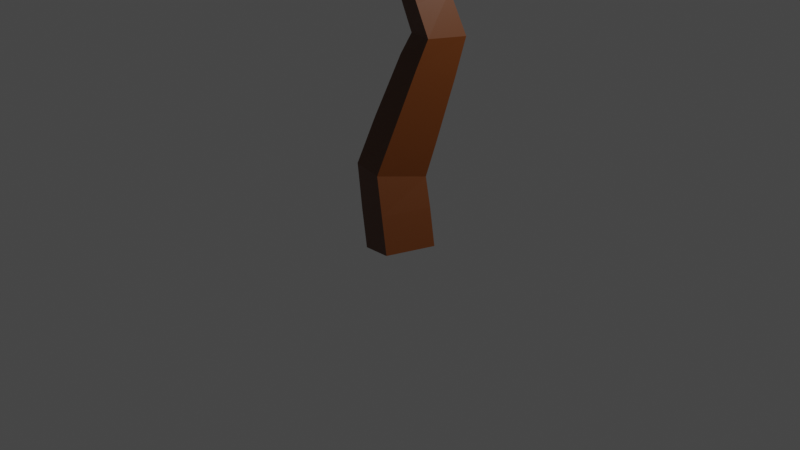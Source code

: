 # Source: tree1.blend  (saved by Blender 3.6.13; exported with 4.5.12 LTS)
import bpy
from mathutils import Matrix  # noqa: F401  (used for matrix-valued properties, if any)

bpy.ops.wm.read_factory_settings(use_empty=True)
scene = bpy.context.scene
scene.name = 'Scene'

# ---- collections
col_collection = bpy.data.collections.new('Collection'); scene.collection.children.link(col_collection)

# ---- materials (node trees are filled in below, after node groups)
mat_tree_bark_001 = bpy.data.materials.new('tree bark.001')
mat_tree_bark_001.alpha_threshold = 0.0
mat_tree_bark_001.use_transparent_shadow = False
mat_tree_bark_001.roughness = 0.5
mat_tree_bark_001.line_color = (0.0, 0.0, 0.0, 1.0)
mat_leaf1 = bpy.data.materials.new('leaf1')
mat_leaf1.use_transparent_shadow = False
mat_leaf3 = bpy.data.materials.new('leaf3')
mat_leaf3.use_transparent_shadow = False
mat_leaf3_001 = bpy.data.materials.new('leaf3.001')
mat_leaf3_001.use_transparent_shadow = False
mat_leaf2 = bpy.data.materials.new('leaf2')
mat_leaf2.use_transparent_shadow = False
mat_leaf1_001 = bpy.data.materials.new('leaf1.001')
mat_leaf1_001.use_transparent_shadow = False
mat_leaf2_001 = bpy.data.materials.new('leaf2.001')
mat_leaf2_001.use_transparent_shadow = False

# ---- material node trees
mat_tree_bark_001.use_nodes = True; mat_tree_bark_001.node_tree.nodes.clear()
_N = mat_tree_bark_001.node_tree.nodes; _L = mat_tree_bark_001.node_tree.links
n0 = _N.new('ShaderNodeOutputMaterial'); n0.name = 'Material Output'; n0.location = (300, 300)
n1 = _N.new('ShaderNodeBsdfPrincipled'); n1.name = 'Principled BSDF'; n1.location = (10, 300)
n1.distribution = 'GGX'
n1.subsurface_method = 'RANDOM_WALK_SKIN'
n1.inputs[0].default_value = (0.1157, 0.02926, 0.0008988, 1.0)
n1.inputs[3].default_value = 1.45
n1.inputs[27].default_value = (0.0, 0.0, 0.0, 1.0)
n1.inputs[28].default_value = 1.0
_L.new(n1.outputs[0], n0.inputs[0])
n0.is_active_output = True
mat_leaf1.use_nodes = True; mat_leaf1.node_tree.nodes.clear()
_N = mat_leaf1.node_tree.nodes; _L = mat_leaf1.node_tree.links
n0 = _N.new('ShaderNodeBsdfPrincipled'); n0.name = 'Principled BSDF'; n0.location = (10, 300)
n0.distribution = 'GGX'
n0.subsurface_method = 'RANDOM_WALK_SKIN'
n0.inputs[0].default_value = (0.0, 0.1644, 0.006326, 1.0)
n0.inputs[3].default_value = 1.45
n0.inputs[27].default_value = (0.0, 0.0, 0.0, 1.0)
n0.inputs[28].default_value = 1.0
n1 = _N.new('ShaderNodeOutputMaterial'); n1.name = 'Material Output'; n1.location = (300, 300)
_L.new(n0.outputs[0], n1.inputs[0])
n1.is_active_output = True
mat_leaf3.use_nodes = True; mat_leaf3.node_tree.nodes.clear()
_N = mat_leaf3.node_tree.nodes; _L = mat_leaf3.node_tree.links
n0 = _N.new('ShaderNodeBsdfPrincipled'); n0.name = 'Principled BSDF'; n0.location = (10, 300)
n0.distribution = 'GGX'
n0.subsurface_method = 'RANDOM_WALK_SKIN'
n0.inputs[0].default_value = (0.03231, 0.4166, 0.04765, 1.0)
n0.inputs[3].default_value = 1.45
n0.inputs[27].default_value = (0.0, 0.0, 0.0, 1.0)
n0.inputs[28].default_value = 1.0
n1 = _N.new('ShaderNodeOutputMaterial'); n1.name = 'Material Output'; n1.location = (300, 300)
_L.new(n0.outputs[0], n1.inputs[0])
n1.is_active_output = True
mat_leaf3_001.use_nodes = True; mat_leaf3_001.node_tree.nodes.clear()
_N = mat_leaf3_001.node_tree.nodes; _L = mat_leaf3_001.node_tree.links
n0 = _N.new('ShaderNodeBsdfPrincipled'); n0.name = 'Principled BSDF'; n0.location = (10, 300)
n0.distribution = 'GGX'
n0.subsurface_method = 'RANDOM_WALK_SKIN'
n0.inputs[0].default_value = (0.03231, 0.4166, 0.04765, 1.0)
n0.inputs[3].default_value = 1.45
n0.inputs[27].default_value = (0.0, 0.0, 0.0, 1.0)
n0.inputs[28].default_value = 1.0
n1 = _N.new('ShaderNodeOutputMaterial'); n1.name = 'Material Output'; n1.location = (300, 300)
_L.new(n0.outputs[0], n1.inputs[0])
n1.is_active_output = True
mat_leaf2.use_nodes = True; mat_leaf2.node_tree.nodes.clear()
_N = mat_leaf2.node_tree.nodes; _L = mat_leaf2.node_tree.links
n0 = _N.new('ShaderNodeBsdfPrincipled'); n0.name = 'Principled BSDF'; n0.location = (10, 300)
n0.distribution = 'GGX'
n0.subsurface_method = 'RANDOM_WALK_SKIN'
n0.inputs[0].default_value = (0.0894, 0.4495, 0.01042, 1.0)
n0.inputs[3].default_value = 1.45
n0.inputs[27].default_value = (0.0, 0.0, 0.0, 1.0)
n0.inputs[28].default_value = 1.0
n1 = _N.new('ShaderNodeOutputMaterial'); n1.name = 'Material Output'; n1.location = (300, 300)
_L.new(n0.outputs[0], n1.inputs[0])
n1.is_active_output = True
mat_leaf1_001.use_nodes = True; mat_leaf1_001.node_tree.nodes.clear()
_N = mat_leaf1_001.node_tree.nodes; _L = mat_leaf1_001.node_tree.links
n0 = _N.new('ShaderNodeBsdfPrincipled'); n0.name = 'Principled BSDF'; n0.location = (10, 300)
n0.distribution = 'GGX'
n0.subsurface_method = 'RANDOM_WALK_SKIN'
n0.inputs[0].default_value = (0.0, 0.1644, 0.006326, 1.0)
n0.inputs[3].default_value = 1.45
n0.inputs[27].default_value = (0.0, 0.0, 0.0, 1.0)
n0.inputs[28].default_value = 1.0
n1 = _N.new('ShaderNodeOutputMaterial'); n1.name = 'Material Output'; n1.location = (300, 300)
_L.new(n0.outputs[0], n1.inputs[0])
n1.is_active_output = True
mat_leaf2_001.use_nodes = True; mat_leaf2_001.node_tree.nodes.clear()
_N = mat_leaf2_001.node_tree.nodes; _L = mat_leaf2_001.node_tree.links
n0 = _N.new('ShaderNodeBsdfPrincipled'); n0.name = 'Principled BSDF'; n0.location = (10, 300)
n0.distribution = 'GGX'
n0.subsurface_method = 'RANDOM_WALK_SKIN'
n0.inputs[0].default_value = (0.0894, 0.4495, 0.01042, 1.0)
n0.inputs[3].default_value = 1.45
n0.inputs[27].default_value = (0.0, 0.0, 0.0, 1.0)
n0.inputs[28].default_value = 1.0
n1 = _N.new('ShaderNodeOutputMaterial'); n1.name = 'Material Output'; n1.location = (300, 300)
_L.new(n0.outputs[0], n1.inputs[0])
n1.is_active_output = True

# ---- world
world_world = bpy.data.worlds.new('World'); scene.world = world_world
world_world.use_nodes = True; world_world.node_tree.nodes.clear()
_N = world_world.node_tree.nodes; _L = world_world.node_tree.links
n0 = _N.new('ShaderNodeOutputWorld'); n0.name = 'World Output'; n0.location = (300, 300)
n1 = _N.new('ShaderNodeBackground'); n1.name = 'Background'; n1.location = (10, 300)
n1.inputs[0].default_value = (0.05088, 0.05088, 0.05088, 1.0)
_L.new(n1.outputs[0], n0.inputs[0])
n0.is_active_output = True
world_world.color = (0.05088, 0.05088, 0.05088)
world_world.use_sun_shadow = False
world_world.sun_shadow_jitter_overblur = 0.0

# ---- cameras
cam_camera = bpy.data.cameras.new('Camera')
cam_camera.clip_end = 100.0
cam_camera.ortho_scale = 7.314

# ---- lights
light_light = bpy.data.lights.new('Light', 'POINT')
light_light.transmission_factor = 0.0
light_light.energy = 1000.0
light_light.shadow_soft_size = 0.1
light_light.shadow_maximum_resolution = 0.006
light_light.use_absolute_resolution = True

# ---- meshes
me_cube = bpy.data.meshes.new('Cube')
me_cube.from_pydata([(-0.3282, -0.1523, -0.3965), (-0.1551, 0.3485, -0.3965), (0.327, 0.1819, -0.2528), (0.1539, -0.3189, -0.2528), (-1.596, -0.8032, 4.788), (-1.538, -0.7773, 4.776), (-1.511, -0.8196, 4.817), (-1.569, -0.8454, 4.829), (-1.366, -1.88, 4.936), (-1.431, -1.882, 4.936), (-1.432, -1.841, 4.985), (-1.367, -1.839, 4.985), (-0.8021, -0.3983, 3.621), (-0.9051, -0.3222, 3.618), (-0.8603, -0.2577, 3.719), (-0.7573, -0.3338, 3.722), (-0.243, 0.395, 1.806), (-0.1017, 0.7682, 1.791), (0.2701, 0.6291, 1.835), (0.1287, 0.2559, 1.85), (-0.548, -0.06861, 0.4623), (-0.3609, 0.4194, 0.3748), (0.1341, 0.2409, 0.4377), (-0.05301, -0.2471, 0.5252), (-1.605, -0.4847, 4.991), (-1.546, -0.4696, 4.97), (-1.52, -0.5009, 5.02), (-1.579, -0.5161, 5.041), (-0.4748, 0.9327, 3.98), (-0.2954, 0.924, 3.965), (-0.2901, 0.8002, 4.096), (-0.4695, 0.809, 4.111), (0.0403, 1.45, 4.92), (-0.006337, 1.406, 4.92), (-0.0456, 1.446, 4.952), (0.001032, 1.491, 4.952), (-0.2489, 2.522, 4.488), (-0.06882, 2.512, 4.49), (-0.07541, 2.413, 4.64), (-0.2555, 2.422, 4.638), (-0.1925, 2.812, 4.977), (-0.1278, 2.81, 4.978), (-0.1306, 2.758, 5.017), (-0.1953, 2.76, 5.015), (-0.2296, 2.633, 4.665), (-0.08814, 2.628, 4.669), (-0.0943, 2.514, 4.753), (-0.2358, 2.519, 4.749), (-0.2184, 2.687, 4.76), (-0.1002, 2.683, 4.763), (-0.1053, 2.588, 4.833), (-0.2235, 2.592, 4.83), (-0.2089, 2.733, 4.839), (-0.1103, 2.73, 4.842), (-0.1146, 2.65, 4.9), (-0.2131, 2.654, 4.898), (-0.2003, 2.774, 4.911), (-0.1194, 2.772, 4.913), (-0.1229, 2.706, 4.961), (-0.2039, 2.709, 4.959), (-0.2969, 1.861, 4.321), (-0.1171, 1.848, 4.321), (-0.1202, 1.805, 4.496), (-0.3, 1.818, 4.496), (-0.2853, 2.019, 4.36), (-0.1055, 2.006, 4.36), (-0.1086, 1.964, 4.535), (-0.2884, 1.977, 4.535), (-0.2737, 2.178, 4.399), (-0.09387, 2.165, 4.399), (-0.09699, 2.122, 4.574), (-0.2768, 2.135, 4.574), (-0.2621, 2.337, 4.438), (-0.08227, 2.323, 4.438), (-0.08539, 2.281, 4.613), (-0.2652, 2.294, 4.613), (-0.05883, 1.612, 4.502), (-0.1641, 1.511, 4.502), (-0.2527, 1.603, 4.573), (-0.1475, 1.704, 4.573), (-0.03376, 1.571, 4.608), (-0.1242, 1.484, 4.608), (-0.2003, 1.563, 4.669), (-0.1099, 1.65, 4.669), (-0.01259, 1.537, 4.697), (-0.09051, 1.462, 4.697), (-0.1561, 1.53, 4.75), (-0.07819, 1.605, 4.75), (0.006392, 1.506, 4.777), (-0.0603, 1.442, 4.777), (-0.1165, 1.5, 4.822), (-0.04976, 1.564, 4.822), (0.02389, 1.477, 4.851), (-0.03245, 1.423, 4.851), (-0.07988, 1.472, 4.889), (-0.02354, 1.526, 4.889), (-0.4455, 1.076, 4.035), (-0.2688, 1.051, 4.009), (-0.2545, 0.9802, 4.174), (-0.4312, 1.005, 4.2), (-0.413, 1.237, 4.101), (-0.2363, 1.213, 4.075), (-0.222, 1.142, 4.24), (-0.3988, 1.167, 4.266), (-0.3806, 1.399, 4.167), (-0.2038, 1.374, 4.141), (-0.1896, 1.303, 4.307), (-0.3663, 1.328, 4.333), (-0.3481, 1.561, 4.234), (-0.1714, 1.536, 4.208), (-0.1571, 1.465, 4.373), (-0.3338, 1.49, 4.399), (-0.5048, 0.5609, 3.137), (-0.2509, 0.5648, 3.137), (-0.2475, 0.3372, 3.25), (-0.525, 0.308, 3.239), (-0.4977, 0.6485, 3.333), (-0.2606, 0.6521, 3.333), (-0.2574, 0.4396, 3.438), (-0.4945, 0.436, 3.438), (-0.4913, 0.7285, 3.512), (-0.2695, 0.7319, 3.512), (-0.2665, 0.533, 3.61), (-0.4883, 0.5297, 3.61), (-0.4852, 0.804, 3.681), (-0.2778, 0.8071, 3.681), (-0.275, 0.6212, 3.773), (-0.4824, 0.618, 3.773), (-0.4794, 0.8762, 3.842), (-0.2858, 0.8791, 3.842), (-0.2832, 0.7055, 3.928), (-0.4768, 0.7026, 3.928), (-1.598, -0.7502, 4.822), (-1.538, -0.735, 4.8), (-1.512, -0.7664, 4.851), (-1.572, -0.7815, 4.872), (-1.599, -0.6971, 4.855), (-1.54, -0.6819, 4.834), (-1.514, -0.7133, 4.885), (-1.573, -0.7284, 4.906), (-1.601, -0.644, 4.889), (-1.541, -0.6288, 4.868), (-1.515, -0.6602, 4.918), (-1.575, -0.6753, 4.94), (-1.602, -0.5909, 4.923), (-1.543, -0.5757, 4.902), (-1.517, -0.6071, 4.952), (-1.576, -0.6223, 4.973), (-1.604, -0.5378, 4.957), (-1.544, -0.5227, 4.936), (-1.518, -0.554, 4.986), (-1.578, -0.5692, 5.007), (-1.558, -0.9423, 4.42), (-1.436, -0.8695, 4.42), (-1.371, -0.9784, 4.483), (-1.492, -1.051, 4.483), (-1.569, -0.9001, 4.532), (-1.468, -0.8393, 4.532), (-1.413, -0.9303, 4.584), (-1.515, -0.991, 4.584), (-1.579, -0.8645, 4.626), (-1.495, -0.8138, 4.626), (-1.449, -0.8897, 4.67), (-1.534, -0.9403, 4.67), (-1.588, -0.8325, 4.71), (-1.518, -0.7909, 4.71), (-1.481, -0.8532, 4.746), (-1.551, -0.8948, 4.746), (-1.336, -1.268, 4.37), (-1.491, -1.272, 4.37), (-1.493, -1.173, 4.489), (-1.339, -1.17, 4.489), (-1.342, -1.375, 4.468), (-1.48, -1.378, 4.468), (-1.482, -1.29, 4.575), (-1.344, -1.286, 4.575), (-1.346, -1.465, 4.552), (-1.471, -1.468, 4.552), (-1.473, -1.388, 4.648), (-1.348, -1.385, 4.648), (-1.35, -1.546, 4.626), (-1.463, -1.549, 4.626), (-1.465, -1.476, 4.714), (-1.352, -1.473, 4.714), (-1.353, -1.62, 4.695), (-1.456, -1.623, 4.695), (-1.458, -1.557, 4.774), (-1.355, -1.555, 4.774), (-1.357, -1.69, 4.76), (-1.449, -1.693, 4.76), (-1.451, -1.633, 4.831), (-1.358, -1.631, 4.831), (-1.36, -1.756, 4.821), (-1.443, -1.759, 4.821), (-1.444, -1.706, 4.885), (-1.361, -1.704, 4.885), (-1.363, -1.82, 4.879), (-1.437, -1.822, 4.879), (-1.438, -1.775, 4.936), (-1.364, -1.773, 4.936), (-0.8479, -0.4568, 3.667), (-0.9519, -0.3752, 3.661), (-0.9107, -0.3149, 3.772), (-0.8067, -0.3965, 3.777), (-0.9093, -0.5352, 3.729), (-1.018, -0.4501, 3.723), (-0.9747, -0.3874, 3.838), (-0.8664, -0.4724, 3.844), (-0.9775, -0.6224, 3.799), (-1.091, -0.5335, 3.792), (-1.046, -0.4679, 3.913), (-0.9327, -0.5568, 3.919), (-1.051, -0.7158, 3.873), (-1.169, -0.6229, 3.866), (-1.122, -0.5543, 3.992), (-1.004, -0.6472, 3.999), (-1.128, -0.8142, 3.951), (-1.252, -0.7169, 3.944), (-1.203, -0.6452, 4.076), (-1.079, -0.7424, 4.083), (-1.208, -0.9167, 4.033), (-1.338, -0.815, 4.026), (-1.286, -0.7399, 4.163), (-1.157, -0.8416, 4.17), (-1.291, -1.023, 4.117), (-1.427, -0.9164, 4.11), (-1.373, -0.8379, 4.254), (-1.237, -0.9443, 4.261), (-0.446, 0.01775, 3.053), (-0.6393, 0.1528, 3.053), (-0.3553, 0.1477, 3.228), (-0.5331, -0.08402, 3.192), (-0.7049, 0.03595, 3.192), (-0.6242, 0.1514, 3.347), (-0.4524, 0.03145, 3.347), (-0.6087, -0.1724, 3.312), (-0.7618, -0.0655, 3.312), (-0.6899, 0.03741, 3.451), (-0.5368, -0.0695, 3.451), (-0.6777, -0.2531, 3.422), (-0.8138, -0.1581, 3.422), (-0.7499, -0.06667, 3.545), (-0.6139, -0.1617, 3.545), (-0.7422, -0.3285, 3.525), (-0.8623, -0.2446, 3.525), (-0.806, -0.1639, 3.633), (-0.6859, -0.2478, 3.633), (-0.3219, 0.3519, 2.078), (-0.2165, 0.6849, 2.17), (0.1086, 0.5571, 2.261), (0.003169, 0.2241, 2.169), (-0.3994, 0.3148, 2.363), (-0.3029, 0.6196, 2.447), (-0.005373, 0.5026, 2.53), (-0.1018, 0.1978, 2.447), (-0.4708, 0.2806, 2.626), (-0.3826, 0.5594, 2.703), (-0.1104, 0.4523, 2.779), (-0.1986, 0.1735, 2.703), (-0.4537, 0.08865, 0.9452), (-0.2844, 0.5205, 0.7838), (0.1706, 0.3362, 0.7678), (0.001285, -0.09566, 0.9293), (-0.3785, 0.2024, 1.279), (-0.2203, 0.6059, 1.129), (0.2047, 0.4337, 1.114), (0.04655, 0.03027, 1.264), (-0.3079, 0.3091, 1.593), (-0.1602, 0.6859, 1.452), (0.2367, 0.5251, 1.438), (0.08898, 0.1483, 1.579), (-0.4313, -0.1166, -0.009185), (-0.2583, 0.3842, -0.009185), (0.2238, 0.2176, 0.1345), (0.05069, -0.2832, 0.1345)], [], [(70, 71, 67, 66), (69, 70, 66, 65), (68, 69, 65, 64), (67, 64, 60, 63), (66, 67, 63, 62), (65, 66, 62, 61), (64, 65, 61, 60), (43, 40, 56, 59), (224, 168, 169), (42, 43, 59, 58), (41, 42, 58, 57), (40, 41, 57, 56), (226, 153, 227), (59, 56, 52, 55), (58, 59, 55, 54), (57, 58, 54, 53), (258, 230, 228), (56, 57, 53, 52), (55, 52, 48, 51), (54, 55, 51, 50), (109, 61, 76, 110), (225, 224, 169, 152), (53, 54, 50, 49), (52, 53, 49, 48), (114, 115, 230), (51, 48, 44, 47), (115, 112, 229), (50, 51, 47, 46), (62, 63, 79), (49, 50, 46, 45), (48, 49, 45, 44), (113, 114, 257), (77, 110, 76), (47, 44, 36, 39), (46, 47, 39, 38), (113, 257, 256, 112), (229, 255, 258, 228), (45, 46, 38, 37), (44, 45, 37, 36), (43, 42, 41, 40), (35, 34, 33, 32), (27, 26, 25, 24), (11, 10, 9, 8), (114, 230, 258, 257), (112, 256, 255, 229), (0, 1, 2, 3), (108, 111, 63, 60), (108, 60, 61, 109), (224, 227, 171, 168), (153, 154, 171, 227), (226, 225, 152, 153), (111, 78, 79, 63), (111, 110, 77, 78), (61, 62, 79, 76), (154, 155, 170, 171), (152, 169, 170, 155), (71, 68, 64, 67), (72, 73, 69, 68), (73, 74, 70, 69), (74, 75, 71, 70), (75, 72, 68, 71), (36, 37, 73, 72), (37, 38, 74, 73), (38, 39, 75, 74), (39, 36, 72, 75), (80, 81, 77, 76), (81, 82, 78, 77), (82, 83, 79, 78), (83, 80, 76, 79), (84, 85, 81, 80), (85, 86, 82, 81), (86, 87, 83, 82), (87, 84, 80, 83), (88, 89, 85, 84), (89, 90, 86, 85), (90, 91, 87, 86), (91, 88, 84, 87), (92, 93, 89, 88), (93, 94, 90, 89), (94, 95, 91, 90), (95, 92, 88, 91), (32, 33, 93, 92), (33, 34, 94, 93), (34, 35, 95, 94), (35, 32, 92, 95), (96, 97, 29, 28), (97, 98, 30, 29), (98, 99, 31, 30), (99, 96, 28, 31), (100, 101, 97, 96), (101, 102, 98, 97), (102, 103, 99, 98), (103, 100, 96, 99), (104, 105, 101, 100), (105, 106, 102, 101), (106, 107, 103, 102), (107, 104, 100, 103), (108, 109, 105, 104), (109, 110, 106, 105), (110, 111, 107, 106), (111, 108, 104, 107), (116, 117, 113, 112), (117, 118, 114, 113), (118, 119, 115, 114), (119, 116, 112, 115), (120, 121, 117, 116), (121, 122, 118, 117), (122, 123, 119, 118), (123, 120, 116, 119), (124, 125, 121, 120), (125, 126, 122, 121), (126, 127, 123, 122), (127, 124, 120, 123), (128, 129, 125, 124), (129, 130, 126, 125), (130, 131, 127, 126), (131, 128, 124, 127), (28, 29, 129, 128), (29, 30, 130, 129), (30, 31, 131, 130), (31, 28, 128, 131), (132, 133, 5, 4), (133, 134, 6, 5), (134, 135, 7, 6), (135, 132, 4, 7), (136, 137, 133, 132), (137, 138, 134, 133), (138, 139, 135, 134), (139, 136, 132, 135), (140, 141, 137, 136), (141, 142, 138, 137), (142, 143, 139, 138), (143, 140, 136, 139), (144, 145, 141, 140), (145, 146, 142, 141), (146, 147, 143, 142), (147, 144, 140, 143), (148, 149, 145, 144), (149, 150, 146, 145), (150, 151, 147, 146), (151, 148, 144, 147), (24, 25, 149, 148), (25, 26, 150, 149), (26, 27, 151, 150), (27, 24, 148, 151), (156, 157, 153, 152), (157, 158, 154, 153), (158, 159, 155, 154), (159, 156, 152, 155), (160, 161, 157, 156), (161, 162, 158, 157), (162, 163, 159, 158), (163, 160, 156, 159), (164, 165, 161, 160), (165, 166, 162, 161), (166, 167, 163, 162), (167, 164, 160, 163), (4, 5, 165, 164), (5, 6, 166, 165), (6, 7, 167, 166), (7, 4, 164, 167), (172, 173, 169, 168), (173, 174, 170, 169), (174, 175, 171, 170), (175, 172, 168, 171), (176, 177, 173, 172), (177, 178, 174, 173), (178, 179, 175, 174), (179, 176, 172, 175), (180, 181, 177, 176), (181, 182, 178, 177), (182, 183, 179, 178), (183, 180, 176, 179), (184, 185, 181, 180), (185, 186, 182, 181), (186, 187, 183, 182), (187, 184, 180, 183), (188, 189, 185, 184), (189, 190, 186, 185), (190, 191, 187, 186), (191, 188, 184, 187), (192, 193, 189, 188), (193, 194, 190, 189), (194, 195, 191, 190), (195, 192, 188, 191), (196, 197, 193, 192), (197, 198, 194, 193), (198, 199, 195, 194), (199, 196, 192, 195), (8, 9, 197, 196), (9, 10, 198, 197), (10, 11, 199, 198), (11, 8, 196, 199), (200, 201, 13, 12), (201, 202, 14, 13), (202, 203, 15, 14), (203, 200, 12, 15), (204, 205, 201, 200), (205, 206, 202, 201), (206, 207, 203, 202), (207, 204, 200, 203), (208, 209, 205, 204), (209, 210, 206, 205), (210, 211, 207, 206), (211, 208, 204, 207), (212, 213, 209, 208), (213, 214, 210, 209), (214, 215, 211, 210), (215, 212, 208, 211), (216, 217, 213, 212), (217, 218, 214, 213), (218, 219, 215, 214), (219, 216, 212, 215), (220, 221, 217, 216), (221, 222, 218, 217), (222, 223, 219, 218), (223, 220, 216, 219), (224, 225, 221, 220), (225, 226, 222, 221), (226, 227, 223, 222), (227, 224, 220, 223), (231, 232, 229, 228), (232, 233, 115, 229), (233, 234, 230, 115), (234, 231, 228, 230), (235, 236, 232, 231), (236, 237, 233, 232), (237, 238, 234, 233), (238, 235, 231, 234), (239, 240, 236, 235), (240, 241, 237, 236), (241, 242, 238, 237), (242, 239, 235, 238), (243, 244, 240, 239), (244, 245, 241, 240), (245, 246, 242, 241), (246, 243, 239, 242), (12, 13, 244, 243), (13, 14, 245, 244), (14, 15, 246, 245), (15, 12, 243, 246), (247, 248, 17, 16), (248, 249, 18, 17), (249, 250, 19, 18), (250, 247, 16, 19), (251, 252, 248, 247), (252, 253, 249, 248), (253, 254, 250, 249), (254, 251, 247, 250), (255, 256, 252, 251), (256, 257, 253, 252), (257, 258, 254, 253), (258, 255, 251, 254), (259, 260, 21, 20), (260, 261, 22, 21), (261, 262, 23, 22), (262, 259, 20, 23), (263, 264, 260, 259), (264, 265, 261, 260), (265, 266, 262, 261), (266, 263, 259, 262), (267, 268, 264, 263), (268, 269, 265, 264), (269, 270, 266, 265), (270, 267, 263, 266), (16, 17, 268, 267), (17, 18, 269, 268), (18, 19, 270, 269), (19, 16, 267, 270), (271, 272, 1, 0), (272, 273, 2, 1), (273, 274, 3, 2), (274, 271, 0, 3), (20, 21, 272, 271), (21, 22, 273, 272), (22, 23, 274, 273), (23, 20, 271, 274)])
me_cube.materials.append(mat_tree_bark_001)
me_cube.use_mirror_vertex_groups = False
me_cube.update()
me_icosphere = bpy.data.meshes.new('Icosphere')
me_icosphere.from_pydata([(0.0, 0.0, -1.0), (0.7236, -0.5257, -0.4472), (-0.2764, -0.8506, -0.4472), (-0.8944, 0.0, -0.4472), (-0.2764, 0.8506, -0.4472), (0.7236, 0.5257, -0.4472), (0.2764, -0.8506, 0.4472), (-0.7236, -0.5257, 0.4472), (-0.7236, 0.5257, 0.4472), (0.2764, 0.8506, 0.4472), (0.8944, 0.0, 0.4472), (0.0, 0.0, 1.0), (-0.1625, -0.5, -0.8507), (0.4253, -0.309, -0.8507), (0.2629, -0.809, -0.5257), (0.8506, 0.0, -0.5257), (0.4253, 0.309, -0.8507), (-0.5257, 0.0, -0.8507), (-0.6882, -0.5, -0.5257), (-0.1625, 0.5, -0.8507), (-0.6882, 0.5, -0.5257), (0.2629, 0.809, -0.5257), (0.9511, -0.309, 0.0), (0.9511, 0.309, 0.0), (0.0, -1.0, 0.0), (0.5878, -0.809, 0.0), (-0.9511, -0.309, 0.0), (-0.5878, -0.809, 0.0), (-0.5878, 0.809, 0.0), (-0.9511, 0.309, 0.0), (0.5878, 0.809, 0.0), (0.0, 1.0, 0.0), (0.6882, -0.5, 0.5257), (-0.2629, -0.809, 0.5257), (-0.8506, 0.0, 0.5257), (-0.2629, 0.809, 0.5257), (0.6882, 0.5, 0.5257), (0.1625, -0.5, 0.8507), (0.5257, 0.0, 0.8507), (-0.4253, -0.309, 0.8507), (-0.4253, 0.309, 0.8507), (0.1625, 0.5, 0.8507)], [], [(0, 13, 12), (1, 13, 15), (0, 12, 17), (0, 17, 19), (0, 19, 16), (1, 15, 22), (2, 14, 24), (3, 18, 26), (4, 20, 28), (5, 21, 30), (1, 22, 25), (2, 24, 27), (3, 26, 29), (4, 28, 31), (5, 30, 23), (6, 32, 37), (7, 33, 39), (8, 34, 40), (9, 35, 41), (10, 36, 38), (38, 41, 11), (38, 36, 41), (36, 9, 41), (41, 40, 11), (41, 35, 40), (35, 8, 40), (40, 39, 11), (40, 34, 39), (34, 7, 39), (39, 37, 11), (39, 33, 37), (33, 6, 37), (37, 38, 11), (37, 32, 38), (32, 10, 38), (23, 36, 10), (23, 30, 36), (30, 9, 36), (31, 35, 9), (31, 28, 35), (28, 8, 35), (29, 34, 8), (29, 26, 34), (26, 7, 34), (27, 33, 7), (27, 24, 33), (24, 6, 33), (25, 32, 6), (25, 22, 32), (22, 10, 32), (30, 31, 9), (30, 21, 31), (21, 4, 31), (28, 29, 8), (28, 20, 29), (20, 3, 29), (26, 27, 7), (26, 18, 27), (18, 2, 27), (24, 25, 6), (24, 14, 25), (14, 1, 25), (22, 23, 10), (22, 15, 23), (15, 5, 23), (16, 21, 5), (16, 19, 21), (19, 4, 21), (19, 20, 4), (19, 17, 20), (17, 3, 20), (17, 18, 3), (17, 12, 18), (12, 2, 18), (15, 16, 5), (15, 13, 16), (13, 0, 16), (12, 14, 2), (12, 13, 14), (13, 1, 14)])
_uv = me_icosphere.uv_layers.new(name='UVMap')
_uv.uv.foreach_set('vector', [0.1818, 0.0, 0.2273, 0.07873, 0.1364, 0.07873, 0.2727, 0.1575, 0.3182, 0.07873, 0.3636, 0.1575, 0.9091, 0.0, 0.9545, 0.07873, 0.8636, 0.07873, 0.7273, 0.0, 0.7727, 0.07873, 0.6818, 0.07873, 0.5455, 0.0, 0.5909, 0.07873, 0.5, 0.07873, 0.2727, 0.1575, 0.3636, 0.1575, 0.3182, 0.2362, 0.09091, 0.1575, 0.1818, 0.1575, 0.1364, 0.2362, 0.8182, 0.1575, 0.9091, 0.1575, 0.8636, 0.2362, 0.6364, 0.1575, 0.7273, 0.1575, 0.6818, 0.2362, 0.4545, 0.1575, 0.5455, 0.1575, 0.5, 0.2362, 0.2727, 0.1575, 0.3182, 0.2362, 0.2273, 0.2362, 0.09091, 0.1575, 0.1364, 0.2362, 0.04546, 0.2362, 0.8182, 0.1575, 0.8636, 0.2362, 0.7727, 0.2362, 0.6364, 0.1575, 0.6818, 0.2362, 0.5909, 0.2362, 0.4545, 0.1575, 0.5, 0.2362, 0.4091, 0.2362, 0.1818, 0.3149, 0.2727, 0.3149, 0.2273, 0.3937, 0.0, 0.3149, 0.09091, 0.3149, 0.04546, 0.3937, 0.7273, 0.3149, 0.8182, 0.3149, 0.7727, 0.3937, 0.5455, 0.3149, 0.6364, 0.3149, 0.5909, 0.3937, 0.3636, 0.3149, 0.4545, 0.3149, 0.4091, 0.3937, 0.4091, 0.3937, 0.5, 0.3937, 0.4545, 0.4724, 0.4091, 0.3937, 0.4545, 0.3149, 0.5, 0.3937, 0.4545, 0.3149, 0.5455, 0.3149, 0.5, 0.3937, 0.5909, 0.3937, 0.6818, 0.3937, 0.6364, 0.4724, 0.5909, 0.3937, 0.6364, 0.3149, 0.6818, 0.3937, 0.6364, 0.3149, 0.7273, 0.3149, 0.6818, 0.3937, 0.7727, 0.3937, 0.8636, 0.3937, 0.8182, 0.4724, 0.7727, 0.3937, 0.8182, 0.3149, 0.8636, 0.3937, 0.8182, 0.3149, 0.9091, 0.3149, 0.8636, 0.3937, 0.04546, 0.3937, 0.1364, 0.3937, 0.09091, 0.4724, 0.04546, 0.3937, 0.09091, 0.3149, 0.1364, 0.3937, 0.09091, 0.3149, 0.1818, 0.3149, 0.1364, 0.3937, 0.2273, 0.3937, 0.3182, 0.3937, 0.2727, 0.4724, 0.2273, 0.3937, 0.2727, 0.3149, 0.3182, 0.3937, 0.2727, 0.3149, 0.3636, 0.3149, 0.3182, 0.3937, 0.4091, 0.2362, 0.4545, 0.3149, 0.3636, 0.3149, 0.4091, 0.2362, 0.5, 0.2362, 0.4545, 0.3149, 0.5, 0.2362, 0.5455, 0.3149, 0.4545, 0.3149, 0.5909, 0.2362, 0.6364, 0.3149, 0.5455, 0.3149, 0.5909, 0.2362, 0.6818, 0.2362, 0.6364, 0.3149, 0.6818, 0.2362, 0.7273, 0.3149, 0.6364, 0.3149, 0.7727, 0.2362, 0.8182, 0.3149, 0.7273, 0.3149, 0.7727, 0.2362, 0.8636, 0.2362, 0.8182, 0.3149, 0.8636, 0.2362, 0.9091, 0.3149, 0.8182, 0.3149, 0.04546, 0.2362, 0.09091, 0.3149, 0.0, 0.3149, 0.04546, 0.2362, 0.1364, 0.2362, 0.09091, 0.3149, 0.1364, 0.2362, 0.1818, 0.3149, 0.09091, 0.3149, 0.2273, 0.2362, 0.2727, 0.3149, 0.1818, 0.3149, 0.2273, 0.2362, 0.3182, 0.2362, 0.2727, 0.3149, 0.3182, 0.2362, 0.3636, 0.3149, 0.2727, 0.3149, 0.5, 0.2362, 0.5909, 0.2362, 0.5455, 0.3149, 0.5, 0.2362, 0.5455, 0.1575, 0.5909, 0.2362, 0.5455, 0.1575, 0.6364, 0.1575, 0.5909, 0.2362, 0.6818, 0.2362, 0.7727, 0.2362, 0.7273, 0.3149, 0.6818, 0.2362, 0.7273, 0.1575, 0.7727, 0.2362, 0.7273, 0.1575, 0.8182, 0.1575, 0.7727, 0.2362, 0.8636, 0.2362, 0.9545, 0.2362, 0.9091, 0.3149, 0.8636, 0.2362, 0.9091, 0.1575, 0.9545, 0.2362, 0.9091, 0.1575, 1.0, 0.1575, 0.9545, 0.2362, 0.1364, 0.2362, 0.2273, 0.2362, 0.1818, 0.3149, 0.1364, 0.2362, 0.1818, 0.1575, 0.2273, 0.2362, 0.1818, 0.1575, 0.2727, 0.1575, 0.2273, 0.2362, 0.3182, 0.2362, 0.4091, 0.2362, 0.3636, 0.3149, 0.3182, 0.2362, 0.3636, 0.1575, 0.4091, 0.2362, 0.3636, 0.1575, 0.4545, 0.1575, 0.4091, 0.2362, 0.5, 0.07873, 0.5455, 0.1575, 0.4545, 0.1575, 0.5, 0.07873, 0.5909, 0.07873, 0.5455, 0.1575, 0.5909, 0.07873, 0.6364, 0.1575, 0.5455, 0.1575, 0.6818, 0.07873, 0.7273, 0.1575, 0.6364, 0.1575, 0.6818, 0.07873, 0.7727, 0.07873, 0.7273, 0.1575, 0.7727, 0.07873, 0.8182, 0.1575, 0.7273, 0.1575, 0.8636, 0.07873, 0.9091, 0.1575, 0.8182, 0.1575, 0.8636, 0.07873, 0.9545, 0.07873, 0.9091, 0.1575, 0.9545, 0.07873, 1.0, 0.1575, 0.9091, 0.1575, 0.3636, 0.1575, 0.4091, 0.07873, 0.4545, 0.1575, 0.3636, 0.1575, 0.3182, 0.07873, 0.4091, 0.07873, 0.3182, 0.07873, 0.3636, 0.0, 0.4091, 0.07873, 0.1364, 0.07873, 0.1818, 0.1575, 0.09091, 0.1575, 0.1364, 0.07873, 0.2273, 0.07873, 0.1818, 0.1575, 0.2273, 0.07873, 0.2727, 0.1575, 0.1818, 0.1575])
me_icosphere.materials.append(mat_leaf1)
me_icosphere.update()
me_icosphere_002 = bpy.data.meshes.new('Icosphere.002')
me_icosphere_002.from_pydata([(0.0, 0.0, -1.0), (0.7236, -0.5257, -0.4472), (-0.2764, -0.8506, -0.4472), (-0.8944, 0.0, -0.4472), (-0.2764, 0.8506, -0.4472), (0.7236, 0.5257, -0.4472), (0.2764, -0.8506, 0.4472), (-0.7236, -0.5257, 0.4472), (-0.7236, 0.5257, 0.4472), (0.2764, 0.8506, 0.4472), (0.8944, 0.0, 0.4472), (0.0, 0.0, 1.0), (-0.1625, -0.5, -0.8507), (0.4253, -0.309, -0.8507), (0.2629, -0.809, -0.5257), (0.8506, 0.0, -0.5257), (0.4253, 0.309, -0.8507), (-0.5257, 0.0, -0.8507), (-0.6882, -0.5, -0.5257), (-0.1625, 0.5, -0.8507), (-0.6882, 0.5, -0.5257), (0.2629, 0.809, -0.5257), (0.9511, -0.309, 0.0), (0.9511, 0.309, 0.0), (0.0, -1.0, 0.0), (0.5878, -0.809, 0.0), (-0.9511, -0.309, 0.0), (-0.5878, -0.809, 0.0), (-0.5878, 0.809, 0.0), (-0.9511, 0.309, 0.0), (0.5878, 0.809, 0.0), (0.0, 1.0, 0.0), (0.6882, -0.5, 0.5257), (-0.2629, -0.809, 0.5257), (-0.8506, 0.0, 0.5257), (-0.2629, 0.809, 0.5257), (0.6882, 0.5, 0.5257), (0.1625, -0.5, 0.8507), (0.5257, 0.0, 0.8507), (-0.4253, -0.309, 0.8507), (-0.4253, 0.309, 0.8507), (0.1625, 0.5, 0.8507)], [], [(0, 13, 12), (1, 13, 15), (0, 12, 17), (0, 17, 19), (0, 19, 16), (1, 15, 22), (2, 14, 24), (3, 18, 26), (4, 20, 28), (5, 21, 30), (1, 22, 25), (2, 24, 27), (3, 26, 29), (4, 28, 31), (5, 30, 23), (6, 32, 37), (7, 33, 39), (8, 34, 40), (9, 35, 41), (10, 36, 38), (38, 41, 11), (38, 36, 41), (36, 9, 41), (41, 40, 11), (41, 35, 40), (35, 8, 40), (40, 39, 11), (40, 34, 39), (34, 7, 39), (39, 37, 11), (39, 33, 37), (33, 6, 37), (37, 38, 11), (37, 32, 38), (32, 10, 38), (23, 36, 10), (23, 30, 36), (30, 9, 36), (31, 35, 9), (31, 28, 35), (28, 8, 35), (29, 34, 8), (29, 26, 34), (26, 7, 34), (27, 33, 7), (27, 24, 33), (24, 6, 33), (25, 32, 6), (25, 22, 32), (22, 10, 32), (30, 31, 9), (30, 21, 31), (21, 4, 31), (28, 29, 8), (28, 20, 29), (20, 3, 29), (26, 27, 7), (26, 18, 27), (18, 2, 27), (24, 25, 6), (24, 14, 25), (14, 1, 25), (22, 23, 10), (22, 15, 23), (15, 5, 23), (16, 21, 5), (16, 19, 21), (19, 4, 21), (19, 20, 4), (19, 17, 20), (17, 3, 20), (17, 18, 3), (17, 12, 18), (12, 2, 18), (15, 16, 5), (15, 13, 16), (13, 0, 16), (12, 14, 2), (12, 13, 14), (13, 1, 14)])
_uv = me_icosphere_002.uv_layers.new(name='UVMap')
_uv.uv.foreach_set('vector', [0.1818, 0.0, 0.2273, 0.07873, 0.1364, 0.07873, 0.2727, 0.1575, 0.3182, 0.07873, 0.3636, 0.1575, 0.9091, 0.0, 0.9545, 0.07873, 0.8636, 0.07873, 0.7273, 0.0, 0.7727, 0.07873, 0.6818, 0.07873, 0.5455, 0.0, 0.5909, 0.07873, 0.5, 0.07873, 0.2727, 0.1575, 0.3636, 0.1575, 0.3182, 0.2362, 0.09091, 0.1575, 0.1818, 0.1575, 0.1364, 0.2362, 0.8182, 0.1575, 0.9091, 0.1575, 0.8636, 0.2362, 0.6364, 0.1575, 0.7273, 0.1575, 0.6818, 0.2362, 0.4545, 0.1575, 0.5455, 0.1575, 0.5, 0.2362, 0.2727, 0.1575, 0.3182, 0.2362, 0.2273, 0.2362, 0.09091, 0.1575, 0.1364, 0.2362, 0.04546, 0.2362, 0.8182, 0.1575, 0.8636, 0.2362, 0.7727, 0.2362, 0.6364, 0.1575, 0.6818, 0.2362, 0.5909, 0.2362, 0.4545, 0.1575, 0.5, 0.2362, 0.4091, 0.2362, 0.1818, 0.3149, 0.2727, 0.3149, 0.2273, 0.3937, 0.0, 0.3149, 0.09091, 0.3149, 0.04546, 0.3937, 0.7273, 0.3149, 0.8182, 0.3149, 0.7727, 0.3937, 0.5455, 0.3149, 0.6364, 0.3149, 0.5909, 0.3937, 0.3636, 0.3149, 0.4545, 0.3149, 0.4091, 0.3937, 0.4091, 0.3937, 0.5, 0.3937, 0.4545, 0.4724, 0.4091, 0.3937, 0.4545, 0.3149, 0.5, 0.3937, 0.4545, 0.3149, 0.5455, 0.3149, 0.5, 0.3937, 0.5909, 0.3937, 0.6818, 0.3937, 0.6364, 0.4724, 0.5909, 0.3937, 0.6364, 0.3149, 0.6818, 0.3937, 0.6364, 0.3149, 0.7273, 0.3149, 0.6818, 0.3937, 0.7727, 0.3937, 0.8636, 0.3937, 0.8182, 0.4724, 0.7727, 0.3937, 0.8182, 0.3149, 0.8636, 0.3937, 0.8182, 0.3149, 0.9091, 0.3149, 0.8636, 0.3937, 0.04546, 0.3937, 0.1364, 0.3937, 0.09091, 0.4724, 0.04546, 0.3937, 0.09091, 0.3149, 0.1364, 0.3937, 0.09091, 0.3149, 0.1818, 0.3149, 0.1364, 0.3937, 0.2273, 0.3937, 0.3182, 0.3937, 0.2727, 0.4724, 0.2273, 0.3937, 0.2727, 0.3149, 0.3182, 0.3937, 0.2727, 0.3149, 0.3636, 0.3149, 0.3182, 0.3937, 0.4091, 0.2362, 0.4545, 0.3149, 0.3636, 0.3149, 0.4091, 0.2362, 0.5, 0.2362, 0.4545, 0.3149, 0.5, 0.2362, 0.5455, 0.3149, 0.4545, 0.3149, 0.5909, 0.2362, 0.6364, 0.3149, 0.5455, 0.3149, 0.5909, 0.2362, 0.6818, 0.2362, 0.6364, 0.3149, 0.6818, 0.2362, 0.7273, 0.3149, 0.6364, 0.3149, 0.7727, 0.2362, 0.8182, 0.3149, 0.7273, 0.3149, 0.7727, 0.2362, 0.8636, 0.2362, 0.8182, 0.3149, 0.8636, 0.2362, 0.9091, 0.3149, 0.8182, 0.3149, 0.04546, 0.2362, 0.09091, 0.3149, 0.0, 0.3149, 0.04546, 0.2362, 0.1364, 0.2362, 0.09091, 0.3149, 0.1364, 0.2362, 0.1818, 0.3149, 0.09091, 0.3149, 0.2273, 0.2362, 0.2727, 0.3149, 0.1818, 0.3149, 0.2273, 0.2362, 0.3182, 0.2362, 0.2727, 0.3149, 0.3182, 0.2362, 0.3636, 0.3149, 0.2727, 0.3149, 0.5, 0.2362, 0.5909, 0.2362, 0.5455, 0.3149, 0.5, 0.2362, 0.5455, 0.1575, 0.5909, 0.2362, 0.5455, 0.1575, 0.6364, 0.1575, 0.5909, 0.2362, 0.6818, 0.2362, 0.7727, 0.2362, 0.7273, 0.3149, 0.6818, 0.2362, 0.7273, 0.1575, 0.7727, 0.2362, 0.7273, 0.1575, 0.8182, 0.1575, 0.7727, 0.2362, 0.8636, 0.2362, 0.9545, 0.2362, 0.9091, 0.3149, 0.8636, 0.2362, 0.9091, 0.1575, 0.9545, 0.2362, 0.9091, 0.1575, 1.0, 0.1575, 0.9545, 0.2362, 0.1364, 0.2362, 0.2273, 0.2362, 0.1818, 0.3149, 0.1364, 0.2362, 0.1818, 0.1575, 0.2273, 0.2362, 0.1818, 0.1575, 0.2727, 0.1575, 0.2273, 0.2362, 0.3182, 0.2362, 0.4091, 0.2362, 0.3636, 0.3149, 0.3182, 0.2362, 0.3636, 0.1575, 0.4091, 0.2362, 0.3636, 0.1575, 0.4545, 0.1575, 0.4091, 0.2362, 0.5, 0.07873, 0.5455, 0.1575, 0.4545, 0.1575, 0.5, 0.07873, 0.5909, 0.07873, 0.5455, 0.1575, 0.5909, 0.07873, 0.6364, 0.1575, 0.5455, 0.1575, 0.6818, 0.07873, 0.7273, 0.1575, 0.6364, 0.1575, 0.6818, 0.07873, 0.7727, 0.07873, 0.7273, 0.1575, 0.7727, 0.07873, 0.8182, 0.1575, 0.7273, 0.1575, 0.8636, 0.07873, 0.9091, 0.1575, 0.8182, 0.1575, 0.8636, 0.07873, 0.9545, 0.07873, 0.9091, 0.1575, 0.9545, 0.07873, 1.0, 0.1575, 0.9091, 0.1575, 0.3636, 0.1575, 0.4091, 0.07873, 0.4545, 0.1575, 0.3636, 0.1575, 0.3182, 0.07873, 0.4091, 0.07873, 0.3182, 0.07873, 0.3636, 0.0, 0.4091, 0.07873, 0.1364, 0.07873, 0.1818, 0.1575, 0.09091, 0.1575, 0.1364, 0.07873, 0.2273, 0.07873, 0.1818, 0.1575, 0.2273, 0.07873, 0.2727, 0.1575, 0.1818, 0.1575])
me_icosphere_002.materials.append(mat_leaf1)
me_icosphere_002.update()
me_icosphere_003 = bpy.data.meshes.new('Icosphere.003')
me_icosphere_003.from_pydata([(0.0, 0.0, -1.0), (0.7236, -0.5257, -0.4472), (-0.2764, -0.8506, -0.4472), (-0.8944, 0.0, -0.4472), (-0.2764, 0.8506, -0.4472), (0.7236, 0.5257, -0.4472), (0.2764, -0.8506, 0.4472), (-0.7236, -0.5257, 0.4472), (-0.7236, 0.5257, 0.4472), (0.2764, 0.8506, 0.4472), (0.8944, 0.0, 0.4472), (0.0, 0.0, 1.0), (-0.1625, -0.5, -0.8507), (0.4253, -0.309, -0.8507), (0.2629, -0.809, -0.5257), (0.8506, 0.0, -0.5257), (0.4253, 0.309, -0.8507), (-0.5257, 0.0, -0.8507), (-0.6882, -0.5, -0.5257), (-0.1625, 0.5, -0.8507), (-0.6882, 0.5, -0.5257), (0.2629, 0.809, -0.5257), (0.9511, -0.309, 0.0), (0.9511, 0.309, 0.0), (0.0, -1.0, 0.0), (0.5878, -0.809, 0.0), (-0.9511, -0.309, 0.0), (-0.5878, -0.809, 0.0), (-0.5878, 0.809, 0.0), (-0.9511, 0.309, 0.0), (0.5878, 0.809, 0.0), (0.0, 1.0, 0.0), (0.6882, -0.5, 0.5257), (-0.2629, -0.809, 0.5257), (-0.8506, 0.0, 0.5257), (-0.2629, 0.809, 0.5257), (0.6882, 0.5, 0.5257), (0.1625, -0.5, 0.8507), (0.5257, 0.0, 0.8507), (-0.4253, -0.309, 0.8507), (-0.4253, 0.309, 0.8507), (0.1625, 0.5, 0.8507)], [], [(0, 13, 12), (1, 13, 15), (0, 12, 17), (0, 17, 19), (0, 19, 16), (1, 15, 22), (2, 14, 24), (3, 18, 26), (4, 20, 28), (5, 21, 30), (1, 22, 25), (2, 24, 27), (3, 26, 29), (4, 28, 31), (5, 30, 23), (6, 32, 37), (7, 33, 39), (8, 34, 40), (9, 35, 41), (10, 36, 38), (38, 41, 11), (38, 36, 41), (36, 9, 41), (41, 40, 11), (41, 35, 40), (35, 8, 40), (40, 39, 11), (40, 34, 39), (34, 7, 39), (39, 37, 11), (39, 33, 37), (33, 6, 37), (37, 38, 11), (37, 32, 38), (32, 10, 38), (23, 36, 10), (23, 30, 36), (30, 9, 36), (31, 35, 9), (31, 28, 35), (28, 8, 35), (29, 34, 8), (29, 26, 34), (26, 7, 34), (27, 33, 7), (27, 24, 33), (24, 6, 33), (25, 32, 6), (25, 22, 32), (22, 10, 32), (30, 31, 9), (30, 21, 31), (21, 4, 31), (28, 29, 8), (28, 20, 29), (20, 3, 29), (26, 27, 7), (26, 18, 27), (18, 2, 27), (24, 25, 6), (24, 14, 25), (14, 1, 25), (22, 23, 10), (22, 15, 23), (15, 5, 23), (16, 21, 5), (16, 19, 21), (19, 4, 21), (19, 20, 4), (19, 17, 20), (17, 3, 20), (17, 18, 3), (17, 12, 18), (12, 2, 18), (15, 16, 5), (15, 13, 16), (13, 0, 16), (12, 14, 2), (12, 13, 14), (13, 1, 14)])
_uv = me_icosphere_003.uv_layers.new(name='UVMap')
_uv.uv.foreach_set('vector', [0.1818, 0.0, 0.2273, 0.07873, 0.1364, 0.07873, 0.2727, 0.1575, 0.3182, 0.07873, 0.3636, 0.1575, 0.9091, 0.0, 0.9545, 0.07873, 0.8636, 0.07873, 0.7273, 0.0, 0.7727, 0.07873, 0.6818, 0.07873, 0.5455, 0.0, 0.5909, 0.07873, 0.5, 0.07873, 0.2727, 0.1575, 0.3636, 0.1575, 0.3182, 0.2362, 0.09091, 0.1575, 0.1818, 0.1575, 0.1364, 0.2362, 0.8182, 0.1575, 0.9091, 0.1575, 0.8636, 0.2362, 0.6364, 0.1575, 0.7273, 0.1575, 0.6818, 0.2362, 0.4545, 0.1575, 0.5455, 0.1575, 0.5, 0.2362, 0.2727, 0.1575, 0.3182, 0.2362, 0.2273, 0.2362, 0.09091, 0.1575, 0.1364, 0.2362, 0.04546, 0.2362, 0.8182, 0.1575, 0.8636, 0.2362, 0.7727, 0.2362, 0.6364, 0.1575, 0.6818, 0.2362, 0.5909, 0.2362, 0.4545, 0.1575, 0.5, 0.2362, 0.4091, 0.2362, 0.1818, 0.3149, 0.2727, 0.3149, 0.2273, 0.3937, 0.0, 0.3149, 0.09091, 0.3149, 0.04546, 0.3937, 0.7273, 0.3149, 0.8182, 0.3149, 0.7727, 0.3937, 0.5455, 0.3149, 0.6364, 0.3149, 0.5909, 0.3937, 0.3636, 0.3149, 0.4545, 0.3149, 0.4091, 0.3937, 0.4091, 0.3937, 0.5, 0.3937, 0.4545, 0.4724, 0.4091, 0.3937, 0.4545, 0.3149, 0.5, 0.3937, 0.4545, 0.3149, 0.5455, 0.3149, 0.5, 0.3937, 0.5909, 0.3937, 0.6818, 0.3937, 0.6364, 0.4724, 0.5909, 0.3937, 0.6364, 0.3149, 0.6818, 0.3937, 0.6364, 0.3149, 0.7273, 0.3149, 0.6818, 0.3937, 0.7727, 0.3937, 0.8636, 0.3937, 0.8182, 0.4724, 0.7727, 0.3937, 0.8182, 0.3149, 0.8636, 0.3937, 0.8182, 0.3149, 0.9091, 0.3149, 0.8636, 0.3937, 0.04546, 0.3937, 0.1364, 0.3937, 0.09091, 0.4724, 0.04546, 0.3937, 0.09091, 0.3149, 0.1364, 0.3937, 0.09091, 0.3149, 0.1818, 0.3149, 0.1364, 0.3937, 0.2273, 0.3937, 0.3182, 0.3937, 0.2727, 0.4724, 0.2273, 0.3937, 0.2727, 0.3149, 0.3182, 0.3937, 0.2727, 0.3149, 0.3636, 0.3149, 0.3182, 0.3937, 0.4091, 0.2362, 0.4545, 0.3149, 0.3636, 0.3149, 0.4091, 0.2362, 0.5, 0.2362, 0.4545, 0.3149, 0.5, 0.2362, 0.5455, 0.3149, 0.4545, 0.3149, 0.5909, 0.2362, 0.6364, 0.3149, 0.5455, 0.3149, 0.5909, 0.2362, 0.6818, 0.2362, 0.6364, 0.3149, 0.6818, 0.2362, 0.7273, 0.3149, 0.6364, 0.3149, 0.7727, 0.2362, 0.8182, 0.3149, 0.7273, 0.3149, 0.7727, 0.2362, 0.8636, 0.2362, 0.8182, 0.3149, 0.8636, 0.2362, 0.9091, 0.3149, 0.8182, 0.3149, 0.04546, 0.2362, 0.09091, 0.3149, 0.0, 0.3149, 0.04546, 0.2362, 0.1364, 0.2362, 0.09091, 0.3149, 0.1364, 0.2362, 0.1818, 0.3149, 0.09091, 0.3149, 0.2273, 0.2362, 0.2727, 0.3149, 0.1818, 0.3149, 0.2273, 0.2362, 0.3182, 0.2362, 0.2727, 0.3149, 0.3182, 0.2362, 0.3636, 0.3149, 0.2727, 0.3149, 0.5, 0.2362, 0.5909, 0.2362, 0.5455, 0.3149, 0.5, 0.2362, 0.5455, 0.1575, 0.5909, 0.2362, 0.5455, 0.1575, 0.6364, 0.1575, 0.5909, 0.2362, 0.6818, 0.2362, 0.7727, 0.2362, 0.7273, 0.3149, 0.6818, 0.2362, 0.7273, 0.1575, 0.7727, 0.2362, 0.7273, 0.1575, 0.8182, 0.1575, 0.7727, 0.2362, 0.8636, 0.2362, 0.9545, 0.2362, 0.9091, 0.3149, 0.8636, 0.2362, 0.9091, 0.1575, 0.9545, 0.2362, 0.9091, 0.1575, 1.0, 0.1575, 0.9545, 0.2362, 0.1364, 0.2362, 0.2273, 0.2362, 0.1818, 0.3149, 0.1364, 0.2362, 0.1818, 0.1575, 0.2273, 0.2362, 0.1818, 0.1575, 0.2727, 0.1575, 0.2273, 0.2362, 0.3182, 0.2362, 0.4091, 0.2362, 0.3636, 0.3149, 0.3182, 0.2362, 0.3636, 0.1575, 0.4091, 0.2362, 0.3636, 0.1575, 0.4545, 0.1575, 0.4091, 0.2362, 0.5, 0.07873, 0.5455, 0.1575, 0.4545, 0.1575, 0.5, 0.07873, 0.5909, 0.07873, 0.5455, 0.1575, 0.5909, 0.07873, 0.6364, 0.1575, 0.5455, 0.1575, 0.6818, 0.07873, 0.7273, 0.1575, 0.6364, 0.1575, 0.6818, 0.07873, 0.7727, 0.07873, 0.7273, 0.1575, 0.7727, 0.07873, 0.8182, 0.1575, 0.7273, 0.1575, 0.8636, 0.07873, 0.9091, 0.1575, 0.8182, 0.1575, 0.8636, 0.07873, 0.9545, 0.07873, 0.9091, 0.1575, 0.9545, 0.07873, 1.0, 0.1575, 0.9091, 0.1575, 0.3636, 0.1575, 0.4091, 0.07873, 0.4545, 0.1575, 0.3636, 0.1575, 0.3182, 0.07873, 0.4091, 0.07873, 0.3182, 0.07873, 0.3636, 0.0, 0.4091, 0.07873, 0.1364, 0.07873, 0.1818, 0.1575, 0.09091, 0.1575, 0.1364, 0.07873, 0.2273, 0.07873, 0.1818, 0.1575, 0.2273, 0.07873, 0.2727, 0.1575, 0.1818, 0.1575])
me_icosphere_003.materials.append(mat_leaf3)
me_icosphere_003.update()
me_icosphere_004 = bpy.data.meshes.new('Icosphere.004')
me_icosphere_004.from_pydata([(0.0, 0.0, -1.0), (0.7236, -0.5257, -0.4472), (-0.2764, -0.8506, -0.4472), (-0.8944, 0.0, -0.4472), (-0.2764, 0.8506, -0.4472), (0.7236, 0.5257, -0.4472), (0.2764, -0.8506, 0.4472), (-0.7236, -0.5257, 0.4472), (-0.7236, 0.5257, 0.4472), (0.2764, 0.8506, 0.4472), (0.8944, 0.0, 0.4472), (0.0, 0.0, 1.0), (-0.1625, -0.5, -0.8507), (0.4253, -0.309, -0.8507), (0.2629, -0.809, -0.5257), (0.8506, 0.0, -0.5257), (0.4253, 0.309, -0.8507), (-0.5257, 0.0, -0.8507), (-0.6882, -0.5, -0.5257), (-0.1625, 0.5, -0.8507), (-0.6882, 0.5, -0.5257), (0.2629, 0.809, -0.5257), (0.9511, -0.309, 0.0), (0.9511, 0.309, 0.0), (0.0, -1.0, 0.0), (0.5878, -0.809, 0.0), (-0.9511, -0.309, 0.0), (-0.5878, -0.809, 0.0), (-0.5878, 0.809, 0.0), (-0.9511, 0.309, 0.0), (0.5878, 0.809, 0.0), (0.0, 1.0, 0.0), (0.6882, -0.5, 0.5257), (-0.2629, -0.809, 0.5257), (-0.8506, 0.0, 0.5257), (-0.2629, 0.809, 0.5257), (0.6882, 0.5, 0.5257), (0.1625, -0.5, 0.8507), (0.5257, 0.0, 0.8507), (-0.4253, -0.309, 0.8507), (-0.4253, 0.309, 0.8507), (0.1625, 0.5, 0.8507)], [], [(0, 13, 12), (1, 13, 15), (0, 12, 17), (0, 17, 19), (0, 19, 16), (1, 15, 22), (2, 14, 24), (3, 18, 26), (4, 20, 28), (5, 21, 30), (1, 22, 25), (2, 24, 27), (3, 26, 29), (4, 28, 31), (5, 30, 23), (6, 32, 37), (7, 33, 39), (8, 34, 40), (9, 35, 41), (10, 36, 38), (38, 41, 11), (38, 36, 41), (36, 9, 41), (41, 40, 11), (41, 35, 40), (35, 8, 40), (40, 39, 11), (40, 34, 39), (34, 7, 39), (39, 37, 11), (39, 33, 37), (33, 6, 37), (37, 38, 11), (37, 32, 38), (32, 10, 38), (23, 36, 10), (23, 30, 36), (30, 9, 36), (31, 35, 9), (31, 28, 35), (28, 8, 35), (29, 34, 8), (29, 26, 34), (26, 7, 34), (27, 33, 7), (27, 24, 33), (24, 6, 33), (25, 32, 6), (25, 22, 32), (22, 10, 32), (30, 31, 9), (30, 21, 31), (21, 4, 31), (28, 29, 8), (28, 20, 29), (20, 3, 29), (26, 27, 7), (26, 18, 27), (18, 2, 27), (24, 25, 6), (24, 14, 25), (14, 1, 25), (22, 23, 10), (22, 15, 23), (15, 5, 23), (16, 21, 5), (16, 19, 21), (19, 4, 21), (19, 20, 4), (19, 17, 20), (17, 3, 20), (17, 18, 3), (17, 12, 18), (12, 2, 18), (15, 16, 5), (15, 13, 16), (13, 0, 16), (12, 14, 2), (12, 13, 14), (13, 1, 14)])
_uv = me_icosphere_004.uv_layers.new(name='UVMap')
_uv.uv.foreach_set('vector', [0.1818, 0.0, 0.2273, 0.07873, 0.1364, 0.07873, 0.2727, 0.1575, 0.3182, 0.07873, 0.3636, 0.1575, 0.9091, 0.0, 0.9545, 0.07873, 0.8636, 0.07873, 0.7273, 0.0, 0.7727, 0.07873, 0.6818, 0.07873, 0.5455, 0.0, 0.5909, 0.07873, 0.5, 0.07873, 0.2727, 0.1575, 0.3636, 0.1575, 0.3182, 0.2362, 0.09091, 0.1575, 0.1818, 0.1575, 0.1364, 0.2362, 0.8182, 0.1575, 0.9091, 0.1575, 0.8636, 0.2362, 0.6364, 0.1575, 0.7273, 0.1575, 0.6818, 0.2362, 0.4545, 0.1575, 0.5455, 0.1575, 0.5, 0.2362, 0.2727, 0.1575, 0.3182, 0.2362, 0.2273, 0.2362, 0.09091, 0.1575, 0.1364, 0.2362, 0.04546, 0.2362, 0.8182, 0.1575, 0.8636, 0.2362, 0.7727, 0.2362, 0.6364, 0.1575, 0.6818, 0.2362, 0.5909, 0.2362, 0.4545, 0.1575, 0.5, 0.2362, 0.4091, 0.2362, 0.1818, 0.3149, 0.2727, 0.3149, 0.2273, 0.3937, 0.0, 0.3149, 0.09091, 0.3149, 0.04546, 0.3937, 0.7273, 0.3149, 0.8182, 0.3149, 0.7727, 0.3937, 0.5455, 0.3149, 0.6364, 0.3149, 0.5909, 0.3937, 0.3636, 0.3149, 0.4545, 0.3149, 0.4091, 0.3937, 0.4091, 0.3937, 0.5, 0.3937, 0.4545, 0.4724, 0.4091, 0.3937, 0.4545, 0.3149, 0.5, 0.3937, 0.4545, 0.3149, 0.5455, 0.3149, 0.5, 0.3937, 0.5909, 0.3937, 0.6818, 0.3937, 0.6364, 0.4724, 0.5909, 0.3937, 0.6364, 0.3149, 0.6818, 0.3937, 0.6364, 0.3149, 0.7273, 0.3149, 0.6818, 0.3937, 0.7727, 0.3937, 0.8636, 0.3937, 0.8182, 0.4724, 0.7727, 0.3937, 0.8182, 0.3149, 0.8636, 0.3937, 0.8182, 0.3149, 0.9091, 0.3149, 0.8636, 0.3937, 0.04546, 0.3937, 0.1364, 0.3937, 0.09091, 0.4724, 0.04546, 0.3937, 0.09091, 0.3149, 0.1364, 0.3937, 0.09091, 0.3149, 0.1818, 0.3149, 0.1364, 0.3937, 0.2273, 0.3937, 0.3182, 0.3937, 0.2727, 0.4724, 0.2273, 0.3937, 0.2727, 0.3149, 0.3182, 0.3937, 0.2727, 0.3149, 0.3636, 0.3149, 0.3182, 0.3937, 0.4091, 0.2362, 0.4545, 0.3149, 0.3636, 0.3149, 0.4091, 0.2362, 0.5, 0.2362, 0.4545, 0.3149, 0.5, 0.2362, 0.5455, 0.3149, 0.4545, 0.3149, 0.5909, 0.2362, 0.6364, 0.3149, 0.5455, 0.3149, 0.5909, 0.2362, 0.6818, 0.2362, 0.6364, 0.3149, 0.6818, 0.2362, 0.7273, 0.3149, 0.6364, 0.3149, 0.7727, 0.2362, 0.8182, 0.3149, 0.7273, 0.3149, 0.7727, 0.2362, 0.8636, 0.2362, 0.8182, 0.3149, 0.8636, 0.2362, 0.9091, 0.3149, 0.8182, 0.3149, 0.04546, 0.2362, 0.09091, 0.3149, 0.0, 0.3149, 0.04546, 0.2362, 0.1364, 0.2362, 0.09091, 0.3149, 0.1364, 0.2362, 0.1818, 0.3149, 0.09091, 0.3149, 0.2273, 0.2362, 0.2727, 0.3149, 0.1818, 0.3149, 0.2273, 0.2362, 0.3182, 0.2362, 0.2727, 0.3149, 0.3182, 0.2362, 0.3636, 0.3149, 0.2727, 0.3149, 0.5, 0.2362, 0.5909, 0.2362, 0.5455, 0.3149, 0.5, 0.2362, 0.5455, 0.1575, 0.5909, 0.2362, 0.5455, 0.1575, 0.6364, 0.1575, 0.5909, 0.2362, 0.6818, 0.2362, 0.7727, 0.2362, 0.7273, 0.3149, 0.6818, 0.2362, 0.7273, 0.1575, 0.7727, 0.2362, 0.7273, 0.1575, 0.8182, 0.1575, 0.7727, 0.2362, 0.8636, 0.2362, 0.9545, 0.2362, 0.9091, 0.3149, 0.8636, 0.2362, 0.9091, 0.1575, 0.9545, 0.2362, 0.9091, 0.1575, 1.0, 0.1575, 0.9545, 0.2362, 0.1364, 0.2362, 0.2273, 0.2362, 0.1818, 0.3149, 0.1364, 0.2362, 0.1818, 0.1575, 0.2273, 0.2362, 0.1818, 0.1575, 0.2727, 0.1575, 0.2273, 0.2362, 0.3182, 0.2362, 0.4091, 0.2362, 0.3636, 0.3149, 0.3182, 0.2362, 0.3636, 0.1575, 0.4091, 0.2362, 0.3636, 0.1575, 0.4545, 0.1575, 0.4091, 0.2362, 0.5, 0.07873, 0.5455, 0.1575, 0.4545, 0.1575, 0.5, 0.07873, 0.5909, 0.07873, 0.5455, 0.1575, 0.5909, 0.07873, 0.6364, 0.1575, 0.5455, 0.1575, 0.6818, 0.07873, 0.7273, 0.1575, 0.6364, 0.1575, 0.6818, 0.07873, 0.7727, 0.07873, 0.7273, 0.1575, 0.7727, 0.07873, 0.8182, 0.1575, 0.7273, 0.1575, 0.8636, 0.07873, 0.9091, 0.1575, 0.8182, 0.1575, 0.8636, 0.07873, 0.9545, 0.07873, 0.9091, 0.1575, 0.9545, 0.07873, 1.0, 0.1575, 0.9091, 0.1575, 0.3636, 0.1575, 0.4091, 0.07873, 0.4545, 0.1575, 0.3636, 0.1575, 0.3182, 0.07873, 0.4091, 0.07873, 0.3182, 0.07873, 0.3636, 0.0, 0.4091, 0.07873, 0.1364, 0.07873, 0.1818, 0.1575, 0.09091, 0.1575, 0.1364, 0.07873, 0.2273, 0.07873, 0.1818, 0.1575, 0.2273, 0.07873, 0.2727, 0.1575, 0.1818, 0.1575])
me_icosphere_004.materials.append(mat_leaf1)
me_icosphere_004.update()
me_icosphere_007 = bpy.data.meshes.new('Icosphere.007')
me_icosphere_007.from_pydata([(0.0, 0.0, -1.0), (0.7236, -0.5257, -0.4472), (-0.2764, -0.8506, -0.4472), (-0.8944, 0.0, -0.4472), (-0.2764, 0.8506, -0.4472), (0.7236, 0.5257, -0.4472), (0.2764, -0.8506, 0.4472), (-0.7236, -0.5257, 0.4472), (-0.7236, 0.5257, 0.4472), (0.2764, 0.8506, 0.4472), (0.8944, 0.0, 0.4472), (0.0, 0.0, 1.0), (-0.1625, -0.5, -0.8507), (0.4253, -0.309, -0.8507), (0.2629, -0.809, -0.5257), (0.8506, 0.0, -0.5257), (0.4253, 0.309, -0.8507), (-0.5257, 0.0, -0.8507), (-0.6882, -0.5, -0.5257), (-0.1625, 0.5, -0.8507), (-0.6882, 0.5, -0.5257), (0.2629, 0.809, -0.5257), (0.9511, -0.309, 0.0), (0.9511, 0.309, 0.0), (0.0, -1.0, 0.0), (0.5878, -0.809, 0.0), (-0.9511, -0.309, 0.0), (-0.5878, -0.809, 0.0), (-0.5878, 0.809, 0.0), (-0.9511, 0.309, 0.0), (0.5878, 0.809, 0.0), (0.0, 1.0, 0.0), (0.6882, -0.5, 0.5257), (-0.2629, -0.809, 0.5257), (-0.8506, 0.0, 0.5257), (-0.2629, 0.809, 0.5257), (0.6882, 0.5, 0.5257), (0.1625, -0.5, 0.8507), (0.5257, 0.0, 0.8507), (-0.4253, -0.309, 0.8507), (-0.4253, 0.309, 0.8507), (0.1625, 0.5, 0.8507)], [], [(0, 13, 12), (1, 13, 15), (0, 12, 17), (0, 17, 19), (0, 19, 16), (1, 15, 22), (2, 14, 24), (3, 18, 26), (4, 20, 28), (5, 21, 30), (1, 22, 25), (2, 24, 27), (3, 26, 29), (4, 28, 31), (5, 30, 23), (6, 32, 37), (7, 33, 39), (8, 34, 40), (9, 35, 41), (10, 36, 38), (38, 41, 11), (38, 36, 41), (36, 9, 41), (41, 40, 11), (41, 35, 40), (35, 8, 40), (40, 39, 11), (40, 34, 39), (34, 7, 39), (39, 37, 11), (39, 33, 37), (33, 6, 37), (37, 38, 11), (37, 32, 38), (32, 10, 38), (23, 36, 10), (23, 30, 36), (30, 9, 36), (31, 35, 9), (31, 28, 35), (28, 8, 35), (29, 34, 8), (29, 26, 34), (26, 7, 34), (27, 33, 7), (27, 24, 33), (24, 6, 33), (25, 32, 6), (25, 22, 32), (22, 10, 32), (30, 31, 9), (30, 21, 31), (21, 4, 31), (28, 29, 8), (28, 20, 29), (20, 3, 29), (26, 27, 7), (26, 18, 27), (18, 2, 27), (24, 25, 6), (24, 14, 25), (14, 1, 25), (22, 23, 10), (22, 15, 23), (15, 5, 23), (16, 21, 5), (16, 19, 21), (19, 4, 21), (19, 20, 4), (19, 17, 20), (17, 3, 20), (17, 18, 3), (17, 12, 18), (12, 2, 18), (15, 16, 5), (15, 13, 16), (13, 0, 16), (12, 14, 2), (12, 13, 14), (13, 1, 14)])
_uv = me_icosphere_007.uv_layers.new(name='UVMap')
_uv.uv.foreach_set('vector', [0.1818, 0.0, 0.2273, 0.07873, 0.1364, 0.07873, 0.2727, 0.1575, 0.3182, 0.07873, 0.3636, 0.1575, 0.9091, 0.0, 0.9545, 0.07873, 0.8636, 0.07873, 0.7273, 0.0, 0.7727, 0.07873, 0.6818, 0.07873, 0.5455, 0.0, 0.5909, 0.07873, 0.5, 0.07873, 0.2727, 0.1575, 0.3636, 0.1575, 0.3182, 0.2362, 0.09091, 0.1575, 0.1818, 0.1575, 0.1364, 0.2362, 0.8182, 0.1575, 0.9091, 0.1575, 0.8636, 0.2362, 0.6364, 0.1575, 0.7273, 0.1575, 0.6818, 0.2362, 0.4545, 0.1575, 0.5455, 0.1575, 0.5, 0.2362, 0.2727, 0.1575, 0.3182, 0.2362, 0.2273, 0.2362, 0.09091, 0.1575, 0.1364, 0.2362, 0.04546, 0.2362, 0.8182, 0.1575, 0.8636, 0.2362, 0.7727, 0.2362, 0.6364, 0.1575, 0.6818, 0.2362, 0.5909, 0.2362, 0.4545, 0.1575, 0.5, 0.2362, 0.4091, 0.2362, 0.1818, 0.3149, 0.2727, 0.3149, 0.2273, 0.3937, 0.0, 0.3149, 0.09091, 0.3149, 0.04546, 0.3937, 0.7273, 0.3149, 0.8182, 0.3149, 0.7727, 0.3937, 0.5455, 0.3149, 0.6364, 0.3149, 0.5909, 0.3937, 0.3636, 0.3149, 0.4545, 0.3149, 0.4091, 0.3937, 0.4091, 0.3937, 0.5, 0.3937, 0.4545, 0.4724, 0.4091, 0.3937, 0.4545, 0.3149, 0.5, 0.3937, 0.4545, 0.3149, 0.5455, 0.3149, 0.5, 0.3937, 0.5909, 0.3937, 0.6818, 0.3937, 0.6364, 0.4724, 0.5909, 0.3937, 0.6364, 0.3149, 0.6818, 0.3937, 0.6364, 0.3149, 0.7273, 0.3149, 0.6818, 0.3937, 0.7727, 0.3937, 0.8636, 0.3937, 0.8182, 0.4724, 0.7727, 0.3937, 0.8182, 0.3149, 0.8636, 0.3937, 0.8182, 0.3149, 0.9091, 0.3149, 0.8636, 0.3937, 0.04546, 0.3937, 0.1364, 0.3937, 0.09091, 0.4724, 0.04546, 0.3937, 0.09091, 0.3149, 0.1364, 0.3937, 0.09091, 0.3149, 0.1818, 0.3149, 0.1364, 0.3937, 0.2273, 0.3937, 0.3182, 0.3937, 0.2727, 0.4724, 0.2273, 0.3937, 0.2727, 0.3149, 0.3182, 0.3937, 0.2727, 0.3149, 0.3636, 0.3149, 0.3182, 0.3937, 0.4091, 0.2362, 0.4545, 0.3149, 0.3636, 0.3149, 0.4091, 0.2362, 0.5, 0.2362, 0.4545, 0.3149, 0.5, 0.2362, 0.5455, 0.3149, 0.4545, 0.3149, 0.5909, 0.2362, 0.6364, 0.3149, 0.5455, 0.3149, 0.5909, 0.2362, 0.6818, 0.2362, 0.6364, 0.3149, 0.6818, 0.2362, 0.7273, 0.3149, 0.6364, 0.3149, 0.7727, 0.2362, 0.8182, 0.3149, 0.7273, 0.3149, 0.7727, 0.2362, 0.8636, 0.2362, 0.8182, 0.3149, 0.8636, 0.2362, 0.9091, 0.3149, 0.8182, 0.3149, 0.04546, 0.2362, 0.09091, 0.3149, 0.0, 0.3149, 0.04546, 0.2362, 0.1364, 0.2362, 0.09091, 0.3149, 0.1364, 0.2362, 0.1818, 0.3149, 0.09091, 0.3149, 0.2273, 0.2362, 0.2727, 0.3149, 0.1818, 0.3149, 0.2273, 0.2362, 0.3182, 0.2362, 0.2727, 0.3149, 0.3182, 0.2362, 0.3636, 0.3149, 0.2727, 0.3149, 0.5, 0.2362, 0.5909, 0.2362, 0.5455, 0.3149, 0.5, 0.2362, 0.5455, 0.1575, 0.5909, 0.2362, 0.5455, 0.1575, 0.6364, 0.1575, 0.5909, 0.2362, 0.6818, 0.2362, 0.7727, 0.2362, 0.7273, 0.3149, 0.6818, 0.2362, 0.7273, 0.1575, 0.7727, 0.2362, 0.7273, 0.1575, 0.8182, 0.1575, 0.7727, 0.2362, 0.8636, 0.2362, 0.9545, 0.2362, 0.9091, 0.3149, 0.8636, 0.2362, 0.9091, 0.1575, 0.9545, 0.2362, 0.9091, 0.1575, 1.0, 0.1575, 0.9545, 0.2362, 0.1364, 0.2362, 0.2273, 0.2362, 0.1818, 0.3149, 0.1364, 0.2362, 0.1818, 0.1575, 0.2273, 0.2362, 0.1818, 0.1575, 0.2727, 0.1575, 0.2273, 0.2362, 0.3182, 0.2362, 0.4091, 0.2362, 0.3636, 0.3149, 0.3182, 0.2362, 0.3636, 0.1575, 0.4091, 0.2362, 0.3636, 0.1575, 0.4545, 0.1575, 0.4091, 0.2362, 0.5, 0.07873, 0.5455, 0.1575, 0.4545, 0.1575, 0.5, 0.07873, 0.5909, 0.07873, 0.5455, 0.1575, 0.5909, 0.07873, 0.6364, 0.1575, 0.5455, 0.1575, 0.6818, 0.07873, 0.7273, 0.1575, 0.6364, 0.1575, 0.6818, 0.07873, 0.7727, 0.07873, 0.7273, 0.1575, 0.7727, 0.07873, 0.8182, 0.1575, 0.7273, 0.1575, 0.8636, 0.07873, 0.9091, 0.1575, 0.8182, 0.1575, 0.8636, 0.07873, 0.9545, 0.07873, 0.9091, 0.1575, 0.9545, 0.07873, 1.0, 0.1575, 0.9091, 0.1575, 0.3636, 0.1575, 0.4091, 0.07873, 0.4545, 0.1575, 0.3636, 0.1575, 0.3182, 0.07873, 0.4091, 0.07873, 0.3182, 0.07873, 0.3636, 0.0, 0.4091, 0.07873, 0.1364, 0.07873, 0.1818, 0.1575, 0.09091, 0.1575, 0.1364, 0.07873, 0.2273, 0.07873, 0.1818, 0.1575, 0.2273, 0.07873, 0.2727, 0.1575, 0.1818, 0.1575])
me_icosphere_007.materials.append(mat_leaf3_001)
me_icosphere_007.update()
me_icosphere_008 = bpy.data.meshes.new('Icosphere.008')
me_icosphere_008.from_pydata([(0.0, 0.0, -1.0), (0.7236, -0.5257, -0.4472), (-0.2764, -0.8506, -0.4472), (-0.8944, 0.0, -0.4472), (-0.2764, 0.8506, -0.4472), (0.7236, 0.5257, -0.4472), (0.2764, -0.8506, 0.4472), (-0.7236, -0.5257, 0.4472), (-0.7236, 0.5257, 0.4472), (0.2764, 0.8506, 0.4472), (0.8944, 0.0, 0.4472), (0.0, 0.0, 1.0), (-0.1625, -0.5, -0.8507), (0.4253, -0.309, -0.8507), (0.2629, -0.809, -0.5257), (0.8506, 0.0, -0.5257), (0.4253, 0.309, -0.8507), (-0.5257, 0.0, -0.8507), (-0.6882, -0.5, -0.5257), (-0.1625, 0.5, -0.8507), (-0.6882, 0.5, -0.5257), (0.2629, 0.809, -0.5257), (0.9511, -0.309, 0.0), (0.9511, 0.309, 0.0), (0.0, -1.0, 0.0), (0.5878, -0.809, 0.0), (-0.9511, -0.309, 0.0), (-0.5878, -0.809, 0.0), (-0.5878, 0.809, 0.0), (-0.9511, 0.309, 0.0), (0.5878, 0.809, 0.0), (0.0, 1.0, 0.0), (0.6882, -0.5, 0.5257), (-0.2629, -0.809, 0.5257), (-0.8506, 0.0, 0.5257), (-0.2629, 0.809, 0.5257), (0.6882, 0.5, 0.5257), (0.1625, -0.5, 0.8507), (0.5257, 0.0, 0.8507), (-0.4253, -0.309, 0.8507), (-0.4253, 0.309, 0.8507), (0.1625, 0.5, 0.8507)], [], [(0, 13, 12), (1, 13, 15), (0, 12, 17), (0, 17, 19), (0, 19, 16), (1, 15, 22), (2, 14, 24), (3, 18, 26), (4, 20, 28), (5, 21, 30), (1, 22, 25), (2, 24, 27), (3, 26, 29), (4, 28, 31), (5, 30, 23), (6, 32, 37), (7, 33, 39), (8, 34, 40), (9, 35, 41), (10, 36, 38), (38, 41, 11), (38, 36, 41), (36, 9, 41), (41, 40, 11), (41, 35, 40), (35, 8, 40), (40, 39, 11), (40, 34, 39), (34, 7, 39), (39, 37, 11), (39, 33, 37), (33, 6, 37), (37, 38, 11), (37, 32, 38), (32, 10, 38), (23, 36, 10), (23, 30, 36), (30, 9, 36), (31, 35, 9), (31, 28, 35), (28, 8, 35), (29, 34, 8), (29, 26, 34), (26, 7, 34), (27, 33, 7), (27, 24, 33), (24, 6, 33), (25, 32, 6), (25, 22, 32), (22, 10, 32), (30, 31, 9), (30, 21, 31), (21, 4, 31), (28, 29, 8), (28, 20, 29), (20, 3, 29), (26, 27, 7), (26, 18, 27), (18, 2, 27), (24, 25, 6), (24, 14, 25), (14, 1, 25), (22, 23, 10), (22, 15, 23), (15, 5, 23), (16, 21, 5), (16, 19, 21), (19, 4, 21), (19, 20, 4), (19, 17, 20), (17, 3, 20), (17, 18, 3), (17, 12, 18), (12, 2, 18), (15, 16, 5), (15, 13, 16), (13, 0, 16), (12, 14, 2), (12, 13, 14), (13, 1, 14)])
_uv = me_icosphere_008.uv_layers.new(name='UVMap')
_uv.uv.foreach_set('vector', [0.1818, 0.0, 0.2273, 0.07873, 0.1364, 0.07873, 0.2727, 0.1575, 0.3182, 0.07873, 0.3636, 0.1575, 0.9091, 0.0, 0.9545, 0.07873, 0.8636, 0.07873, 0.7273, 0.0, 0.7727, 0.07873, 0.6818, 0.07873, 0.5455, 0.0, 0.5909, 0.07873, 0.5, 0.07873, 0.2727, 0.1575, 0.3636, 0.1575, 0.3182, 0.2362, 0.09091, 0.1575, 0.1818, 0.1575, 0.1364, 0.2362, 0.8182, 0.1575, 0.9091, 0.1575, 0.8636, 0.2362, 0.6364, 0.1575, 0.7273, 0.1575, 0.6818, 0.2362, 0.4545, 0.1575, 0.5455, 0.1575, 0.5, 0.2362, 0.2727, 0.1575, 0.3182, 0.2362, 0.2273, 0.2362, 0.09091, 0.1575, 0.1364, 0.2362, 0.04546, 0.2362, 0.8182, 0.1575, 0.8636, 0.2362, 0.7727, 0.2362, 0.6364, 0.1575, 0.6818, 0.2362, 0.5909, 0.2362, 0.4545, 0.1575, 0.5, 0.2362, 0.4091, 0.2362, 0.1818, 0.3149, 0.2727, 0.3149, 0.2273, 0.3937, 0.0, 0.3149, 0.09091, 0.3149, 0.04546, 0.3937, 0.7273, 0.3149, 0.8182, 0.3149, 0.7727, 0.3937, 0.5455, 0.3149, 0.6364, 0.3149, 0.5909, 0.3937, 0.3636, 0.3149, 0.4545, 0.3149, 0.4091, 0.3937, 0.4091, 0.3937, 0.5, 0.3937, 0.4545, 0.4724, 0.4091, 0.3937, 0.4545, 0.3149, 0.5, 0.3937, 0.4545, 0.3149, 0.5455, 0.3149, 0.5, 0.3937, 0.5909, 0.3937, 0.6818, 0.3937, 0.6364, 0.4724, 0.5909, 0.3937, 0.6364, 0.3149, 0.6818, 0.3937, 0.6364, 0.3149, 0.7273, 0.3149, 0.6818, 0.3937, 0.7727, 0.3937, 0.8636, 0.3937, 0.8182, 0.4724, 0.7727, 0.3937, 0.8182, 0.3149, 0.8636, 0.3937, 0.8182, 0.3149, 0.9091, 0.3149, 0.8636, 0.3937, 0.04546, 0.3937, 0.1364, 0.3937, 0.09091, 0.4724, 0.04546, 0.3937, 0.09091, 0.3149, 0.1364, 0.3937, 0.09091, 0.3149, 0.1818, 0.3149, 0.1364, 0.3937, 0.2273, 0.3937, 0.3182, 0.3937, 0.2727, 0.4724, 0.2273, 0.3937, 0.2727, 0.3149, 0.3182, 0.3937, 0.2727, 0.3149, 0.3636, 0.3149, 0.3182, 0.3937, 0.4091, 0.2362, 0.4545, 0.3149, 0.3636, 0.3149, 0.4091, 0.2362, 0.5, 0.2362, 0.4545, 0.3149, 0.5, 0.2362, 0.5455, 0.3149, 0.4545, 0.3149, 0.5909, 0.2362, 0.6364, 0.3149, 0.5455, 0.3149, 0.5909, 0.2362, 0.6818, 0.2362, 0.6364, 0.3149, 0.6818, 0.2362, 0.7273, 0.3149, 0.6364, 0.3149, 0.7727, 0.2362, 0.8182, 0.3149, 0.7273, 0.3149, 0.7727, 0.2362, 0.8636, 0.2362, 0.8182, 0.3149, 0.8636, 0.2362, 0.9091, 0.3149, 0.8182, 0.3149, 0.04546, 0.2362, 0.09091, 0.3149, 0.0, 0.3149, 0.04546, 0.2362, 0.1364, 0.2362, 0.09091, 0.3149, 0.1364, 0.2362, 0.1818, 0.3149, 0.09091, 0.3149, 0.2273, 0.2362, 0.2727, 0.3149, 0.1818, 0.3149, 0.2273, 0.2362, 0.3182, 0.2362, 0.2727, 0.3149, 0.3182, 0.2362, 0.3636, 0.3149, 0.2727, 0.3149, 0.5, 0.2362, 0.5909, 0.2362, 0.5455, 0.3149, 0.5, 0.2362, 0.5455, 0.1575, 0.5909, 0.2362, 0.5455, 0.1575, 0.6364, 0.1575, 0.5909, 0.2362, 0.6818, 0.2362, 0.7727, 0.2362, 0.7273, 0.3149, 0.6818, 0.2362, 0.7273, 0.1575, 0.7727, 0.2362, 0.7273, 0.1575, 0.8182, 0.1575, 0.7727, 0.2362, 0.8636, 0.2362, 0.9545, 0.2362, 0.9091, 0.3149, 0.8636, 0.2362, 0.9091, 0.1575, 0.9545, 0.2362, 0.9091, 0.1575, 1.0, 0.1575, 0.9545, 0.2362, 0.1364, 0.2362, 0.2273, 0.2362, 0.1818, 0.3149, 0.1364, 0.2362, 0.1818, 0.1575, 0.2273, 0.2362, 0.1818, 0.1575, 0.2727, 0.1575, 0.2273, 0.2362, 0.3182, 0.2362, 0.4091, 0.2362, 0.3636, 0.3149, 0.3182, 0.2362, 0.3636, 0.1575, 0.4091, 0.2362, 0.3636, 0.1575, 0.4545, 0.1575, 0.4091, 0.2362, 0.5, 0.07873, 0.5455, 0.1575, 0.4545, 0.1575, 0.5, 0.07873, 0.5909, 0.07873, 0.5455, 0.1575, 0.5909, 0.07873, 0.6364, 0.1575, 0.5455, 0.1575, 0.6818, 0.07873, 0.7273, 0.1575, 0.6364, 0.1575, 0.6818, 0.07873, 0.7727, 0.07873, 0.7273, 0.1575, 0.7727, 0.07873, 0.8182, 0.1575, 0.7273, 0.1575, 0.8636, 0.07873, 0.9091, 0.1575, 0.8182, 0.1575, 0.8636, 0.07873, 0.9545, 0.07873, 0.9091, 0.1575, 0.9545, 0.07873, 1.0, 0.1575, 0.9091, 0.1575, 0.3636, 0.1575, 0.4091, 0.07873, 0.4545, 0.1575, 0.3636, 0.1575, 0.3182, 0.07873, 0.4091, 0.07873, 0.3182, 0.07873, 0.3636, 0.0, 0.4091, 0.07873, 0.1364, 0.07873, 0.1818, 0.1575, 0.09091, 0.1575, 0.1364, 0.07873, 0.2273, 0.07873, 0.1818, 0.1575, 0.2273, 0.07873, 0.2727, 0.1575, 0.1818, 0.1575])
me_icosphere_008.materials.append(mat_leaf2)
me_icosphere_008.update()
me_icosphere_009 = bpy.data.meshes.new('Icosphere.009')
me_icosphere_009.from_pydata([(0.0, 0.0, -1.0), (0.7236, -0.5257, -0.4472), (-0.2764, -0.8506, -0.4472), (-0.8944, 0.0, -0.4472), (-0.2764, 0.8506, -0.4472), (0.7236, 0.5257, -0.4472), (0.2764, -0.8506, 0.4472), (-0.7236, -0.5257, 0.4472), (-0.7236, 0.5257, 0.4472), (0.2764, 0.8506, 0.4472), (0.8944, 0.0, 0.4472), (0.0, 0.0, 1.0), (-0.1625, -0.5, -0.8507), (0.4253, -0.309, -0.8507), (0.2629, -0.809, -0.5257), (0.8506, 0.0, -0.5257), (0.4253, 0.309, -0.8507), (-0.5257, 0.0, -0.8507), (-0.6882, -0.5, -0.5257), (-0.1625, 0.5, -0.8507), (-0.6882, 0.5, -0.5257), (0.2629, 0.809, -0.5257), (0.9511, -0.309, 0.0), (0.9511, 0.309, 0.0), (0.0, -1.0, 0.0), (0.5878, -0.809, 0.0), (-0.9511, -0.309, 0.0), (-0.5878, -0.809, 0.0), (-0.5878, 0.809, 0.0), (-0.9511, 0.309, 0.0), (0.5878, 0.809, 0.0), (0.0, 1.0, 0.0), (0.6882, -0.5, 0.5257), (-0.2629, -0.809, 0.5257), (-0.8506, 0.0, 0.5257), (-0.2629, 0.809, 0.5257), (0.6882, 0.5, 0.5257), (0.1625, -0.5, 0.8507), (0.5257, 0.0, 0.8507), (-0.4253, -0.309, 0.8507), (-0.4253, 0.309, 0.8507), (0.1625, 0.5, 0.8507)], [], [(0, 13, 12), (1, 13, 15), (0, 12, 17), (0, 17, 19), (0, 19, 16), (1, 15, 22), (2, 14, 24), (3, 18, 26), (4, 20, 28), (5, 21, 30), (1, 22, 25), (2, 24, 27), (3, 26, 29), (4, 28, 31), (5, 30, 23), (6, 32, 37), (7, 33, 39), (8, 34, 40), (9, 35, 41), (10, 36, 38), (38, 41, 11), (38, 36, 41), (36, 9, 41), (41, 40, 11), (41, 35, 40), (35, 8, 40), (40, 39, 11), (40, 34, 39), (34, 7, 39), (39, 37, 11), (39, 33, 37), (33, 6, 37), (37, 38, 11), (37, 32, 38), (32, 10, 38), (23, 36, 10), (23, 30, 36), (30, 9, 36), (31, 35, 9), (31, 28, 35), (28, 8, 35), (29, 34, 8), (29, 26, 34), (26, 7, 34), (27, 33, 7), (27, 24, 33), (24, 6, 33), (25, 32, 6), (25, 22, 32), (22, 10, 32), (30, 31, 9), (30, 21, 31), (21, 4, 31), (28, 29, 8), (28, 20, 29), (20, 3, 29), (26, 27, 7), (26, 18, 27), (18, 2, 27), (24, 25, 6), (24, 14, 25), (14, 1, 25), (22, 23, 10), (22, 15, 23), (15, 5, 23), (16, 21, 5), (16, 19, 21), (19, 4, 21), (19, 20, 4), (19, 17, 20), (17, 3, 20), (17, 18, 3), (17, 12, 18), (12, 2, 18), (15, 16, 5), (15, 13, 16), (13, 0, 16), (12, 14, 2), (12, 13, 14), (13, 1, 14)])
_uv = me_icosphere_009.uv_layers.new(name='UVMap')
_uv.uv.foreach_set('vector', [0.1818, 0.0, 0.2273, 0.07873, 0.1364, 0.07873, 0.2727, 0.1575, 0.3182, 0.07873, 0.3636, 0.1575, 0.9091, 0.0, 0.9545, 0.07873, 0.8636, 0.07873, 0.7273, 0.0, 0.7727, 0.07873, 0.6818, 0.07873, 0.5455, 0.0, 0.5909, 0.07873, 0.5, 0.07873, 0.2727, 0.1575, 0.3636, 0.1575, 0.3182, 0.2362, 0.09091, 0.1575, 0.1818, 0.1575, 0.1364, 0.2362, 0.8182, 0.1575, 0.9091, 0.1575, 0.8636, 0.2362, 0.6364, 0.1575, 0.7273, 0.1575, 0.6818, 0.2362, 0.4545, 0.1575, 0.5455, 0.1575, 0.5, 0.2362, 0.2727, 0.1575, 0.3182, 0.2362, 0.2273, 0.2362, 0.09091, 0.1575, 0.1364, 0.2362, 0.04546, 0.2362, 0.8182, 0.1575, 0.8636, 0.2362, 0.7727, 0.2362, 0.6364, 0.1575, 0.6818, 0.2362, 0.5909, 0.2362, 0.4545, 0.1575, 0.5, 0.2362, 0.4091, 0.2362, 0.1818, 0.3149, 0.2727, 0.3149, 0.2273, 0.3937, 0.0, 0.3149, 0.09091, 0.3149, 0.04546, 0.3937, 0.7273, 0.3149, 0.8182, 0.3149, 0.7727, 0.3937, 0.5455, 0.3149, 0.6364, 0.3149, 0.5909, 0.3937, 0.3636, 0.3149, 0.4545, 0.3149, 0.4091, 0.3937, 0.4091, 0.3937, 0.5, 0.3937, 0.4545, 0.4724, 0.4091, 0.3937, 0.4545, 0.3149, 0.5, 0.3937, 0.4545, 0.3149, 0.5455, 0.3149, 0.5, 0.3937, 0.5909, 0.3937, 0.6818, 0.3937, 0.6364, 0.4724, 0.5909, 0.3937, 0.6364, 0.3149, 0.6818, 0.3937, 0.6364, 0.3149, 0.7273, 0.3149, 0.6818, 0.3937, 0.7727, 0.3937, 0.8636, 0.3937, 0.8182, 0.4724, 0.7727, 0.3937, 0.8182, 0.3149, 0.8636, 0.3937, 0.8182, 0.3149, 0.9091, 0.3149, 0.8636, 0.3937, 0.04546, 0.3937, 0.1364, 0.3937, 0.09091, 0.4724, 0.04546, 0.3937, 0.09091, 0.3149, 0.1364, 0.3937, 0.09091, 0.3149, 0.1818, 0.3149, 0.1364, 0.3937, 0.2273, 0.3937, 0.3182, 0.3937, 0.2727, 0.4724, 0.2273, 0.3937, 0.2727, 0.3149, 0.3182, 0.3937, 0.2727, 0.3149, 0.3636, 0.3149, 0.3182, 0.3937, 0.4091, 0.2362, 0.4545, 0.3149, 0.3636, 0.3149, 0.4091, 0.2362, 0.5, 0.2362, 0.4545, 0.3149, 0.5, 0.2362, 0.5455, 0.3149, 0.4545, 0.3149, 0.5909, 0.2362, 0.6364, 0.3149, 0.5455, 0.3149, 0.5909, 0.2362, 0.6818, 0.2362, 0.6364, 0.3149, 0.6818, 0.2362, 0.7273, 0.3149, 0.6364, 0.3149, 0.7727, 0.2362, 0.8182, 0.3149, 0.7273, 0.3149, 0.7727, 0.2362, 0.8636, 0.2362, 0.8182, 0.3149, 0.8636, 0.2362, 0.9091, 0.3149, 0.8182, 0.3149, 0.04546, 0.2362, 0.09091, 0.3149, 0.0, 0.3149, 0.04546, 0.2362, 0.1364, 0.2362, 0.09091, 0.3149, 0.1364, 0.2362, 0.1818, 0.3149, 0.09091, 0.3149, 0.2273, 0.2362, 0.2727, 0.3149, 0.1818, 0.3149, 0.2273, 0.2362, 0.3182, 0.2362, 0.2727, 0.3149, 0.3182, 0.2362, 0.3636, 0.3149, 0.2727, 0.3149, 0.5, 0.2362, 0.5909, 0.2362, 0.5455, 0.3149, 0.5, 0.2362, 0.5455, 0.1575, 0.5909, 0.2362, 0.5455, 0.1575, 0.6364, 0.1575, 0.5909, 0.2362, 0.6818, 0.2362, 0.7727, 0.2362, 0.7273, 0.3149, 0.6818, 0.2362, 0.7273, 0.1575, 0.7727, 0.2362, 0.7273, 0.1575, 0.8182, 0.1575, 0.7727, 0.2362, 0.8636, 0.2362, 0.9545, 0.2362, 0.9091, 0.3149, 0.8636, 0.2362, 0.9091, 0.1575, 0.9545, 0.2362, 0.9091, 0.1575, 1.0, 0.1575, 0.9545, 0.2362, 0.1364, 0.2362, 0.2273, 0.2362, 0.1818, 0.3149, 0.1364, 0.2362, 0.1818, 0.1575, 0.2273, 0.2362, 0.1818, 0.1575, 0.2727, 0.1575, 0.2273, 0.2362, 0.3182, 0.2362, 0.4091, 0.2362, 0.3636, 0.3149, 0.3182, 0.2362, 0.3636, 0.1575, 0.4091, 0.2362, 0.3636, 0.1575, 0.4545, 0.1575, 0.4091, 0.2362, 0.5, 0.07873, 0.5455, 0.1575, 0.4545, 0.1575, 0.5, 0.07873, 0.5909, 0.07873, 0.5455, 0.1575, 0.5909, 0.07873, 0.6364, 0.1575, 0.5455, 0.1575, 0.6818, 0.07873, 0.7273, 0.1575, 0.6364, 0.1575, 0.6818, 0.07873, 0.7727, 0.07873, 0.7273, 0.1575, 0.7727, 0.07873, 0.8182, 0.1575, 0.7273, 0.1575, 0.8636, 0.07873, 0.9091, 0.1575, 0.8182, 0.1575, 0.8636, 0.07873, 0.9545, 0.07873, 0.9091, 0.1575, 0.9545, 0.07873, 1.0, 0.1575, 0.9091, 0.1575, 0.3636, 0.1575, 0.4091, 0.07873, 0.4545, 0.1575, 0.3636, 0.1575, 0.3182, 0.07873, 0.4091, 0.07873, 0.3182, 0.07873, 0.3636, 0.0, 0.4091, 0.07873, 0.1364, 0.07873, 0.1818, 0.1575, 0.09091, 0.1575, 0.1364, 0.07873, 0.2273, 0.07873, 0.1818, 0.1575, 0.2273, 0.07873, 0.2727, 0.1575, 0.1818, 0.1575])
me_icosphere_009.materials.append(mat_leaf1_001)
me_icosphere_009.update()
me_icosphere_010 = bpy.data.meshes.new('Icosphere.010')
me_icosphere_010.from_pydata([(0.0, 0.0, -1.0), (0.7236, -0.5257, -0.4472), (-0.2764, -0.8506, -0.4472), (-0.8944, 0.0, -0.4472), (-0.2764, 0.8506, -0.4472), (0.7236, 0.5257, -0.4472), (0.2764, -0.8506, 0.4472), (-0.7236, -0.5257, 0.4472), (-0.7236, 0.5257, 0.4472), (0.2764, 0.8506, 0.4472), (0.8944, 0.0, 0.4472), (0.0, 0.0, 1.0), (-0.1625, -0.5, -0.8507), (0.4253, -0.309, -0.8507), (0.2629, -0.809, -0.5257), (0.8506, 0.0, -0.5257), (0.4253, 0.309, -0.8507), (-0.5257, 0.0, -0.8507), (-0.6882, -0.5, -0.5257), (-0.1625, 0.5, -0.8507), (-0.6882, 0.5, -0.5257), (0.2629, 0.809, -0.5257), (0.9511, -0.309, 0.0), (0.9511, 0.309, 0.0), (0.0, -1.0, 0.0), (0.5878, -0.809, 0.0), (-0.9511, -0.309, 0.0), (-0.5878, -0.809, 0.0), (-0.5878, 0.809, 0.0), (-0.9511, 0.309, 0.0), (0.5878, 0.809, 0.0), (0.0, 1.0, 0.0), (0.6882, -0.5, 0.5257), (-0.2629, -0.809, 0.5257), (-0.8506, 0.0, 0.5257), (-0.2629, 0.809, 0.5257), (0.6882, 0.5, 0.5257), (0.1625, -0.5, 0.8507), (0.5257, 0.0, 0.8507), (-0.4253, -0.309, 0.8507), (-0.4253, 0.309, 0.8507), (0.1625, 0.5, 0.8507)], [], [(0, 13, 12), (1, 13, 15), (0, 12, 17), (0, 17, 19), (0, 19, 16), (1, 15, 22), (2, 14, 24), (3, 18, 26), (4, 20, 28), (5, 21, 30), (1, 22, 25), (2, 24, 27), (3, 26, 29), (4, 28, 31), (5, 30, 23), (6, 32, 37), (7, 33, 39), (8, 34, 40), (9, 35, 41), (10, 36, 38), (38, 41, 11), (38, 36, 41), (36, 9, 41), (41, 40, 11), (41, 35, 40), (35, 8, 40), (40, 39, 11), (40, 34, 39), (34, 7, 39), (39, 37, 11), (39, 33, 37), (33, 6, 37), (37, 38, 11), (37, 32, 38), (32, 10, 38), (23, 36, 10), (23, 30, 36), (30, 9, 36), (31, 35, 9), (31, 28, 35), (28, 8, 35), (29, 34, 8), (29, 26, 34), (26, 7, 34), (27, 33, 7), (27, 24, 33), (24, 6, 33), (25, 32, 6), (25, 22, 32), (22, 10, 32), (30, 31, 9), (30, 21, 31), (21, 4, 31), (28, 29, 8), (28, 20, 29), (20, 3, 29), (26, 27, 7), (26, 18, 27), (18, 2, 27), (24, 25, 6), (24, 14, 25), (14, 1, 25), (22, 23, 10), (22, 15, 23), (15, 5, 23), (16, 21, 5), (16, 19, 21), (19, 4, 21), (19, 20, 4), (19, 17, 20), (17, 3, 20), (17, 18, 3), (17, 12, 18), (12, 2, 18), (15, 16, 5), (15, 13, 16), (13, 0, 16), (12, 14, 2), (12, 13, 14), (13, 1, 14)])
_uv = me_icosphere_010.uv_layers.new(name='UVMap')
_uv.uv.foreach_set('vector', [0.1818, 0.0, 0.2273, 0.07873, 0.1364, 0.07873, 0.2727, 0.1575, 0.3182, 0.07873, 0.3636, 0.1575, 0.9091, 0.0, 0.9545, 0.07873, 0.8636, 0.07873, 0.7273, 0.0, 0.7727, 0.07873, 0.6818, 0.07873, 0.5455, 0.0, 0.5909, 0.07873, 0.5, 0.07873, 0.2727, 0.1575, 0.3636, 0.1575, 0.3182, 0.2362, 0.09091, 0.1575, 0.1818, 0.1575, 0.1364, 0.2362, 0.8182, 0.1575, 0.9091, 0.1575, 0.8636, 0.2362, 0.6364, 0.1575, 0.7273, 0.1575, 0.6818, 0.2362, 0.4545, 0.1575, 0.5455, 0.1575, 0.5, 0.2362, 0.2727, 0.1575, 0.3182, 0.2362, 0.2273, 0.2362, 0.09091, 0.1575, 0.1364, 0.2362, 0.04546, 0.2362, 0.8182, 0.1575, 0.8636, 0.2362, 0.7727, 0.2362, 0.6364, 0.1575, 0.6818, 0.2362, 0.5909, 0.2362, 0.4545, 0.1575, 0.5, 0.2362, 0.4091, 0.2362, 0.1818, 0.3149, 0.2727, 0.3149, 0.2273, 0.3937, 0.0, 0.3149, 0.09091, 0.3149, 0.04546, 0.3937, 0.7273, 0.3149, 0.8182, 0.3149, 0.7727, 0.3937, 0.5455, 0.3149, 0.6364, 0.3149, 0.5909, 0.3937, 0.3636, 0.3149, 0.4545, 0.3149, 0.4091, 0.3937, 0.4091, 0.3937, 0.5, 0.3937, 0.4545, 0.4724, 0.4091, 0.3937, 0.4545, 0.3149, 0.5, 0.3937, 0.4545, 0.3149, 0.5455, 0.3149, 0.5, 0.3937, 0.5909, 0.3937, 0.6818, 0.3937, 0.6364, 0.4724, 0.5909, 0.3937, 0.6364, 0.3149, 0.6818, 0.3937, 0.6364, 0.3149, 0.7273, 0.3149, 0.6818, 0.3937, 0.7727, 0.3937, 0.8636, 0.3937, 0.8182, 0.4724, 0.7727, 0.3937, 0.8182, 0.3149, 0.8636, 0.3937, 0.8182, 0.3149, 0.9091, 0.3149, 0.8636, 0.3937, 0.04546, 0.3937, 0.1364, 0.3937, 0.09091, 0.4724, 0.04546, 0.3937, 0.09091, 0.3149, 0.1364, 0.3937, 0.09091, 0.3149, 0.1818, 0.3149, 0.1364, 0.3937, 0.2273, 0.3937, 0.3182, 0.3937, 0.2727, 0.4724, 0.2273, 0.3937, 0.2727, 0.3149, 0.3182, 0.3937, 0.2727, 0.3149, 0.3636, 0.3149, 0.3182, 0.3937, 0.4091, 0.2362, 0.4545, 0.3149, 0.3636, 0.3149, 0.4091, 0.2362, 0.5, 0.2362, 0.4545, 0.3149, 0.5, 0.2362, 0.5455, 0.3149, 0.4545, 0.3149, 0.5909, 0.2362, 0.6364, 0.3149, 0.5455, 0.3149, 0.5909, 0.2362, 0.6818, 0.2362, 0.6364, 0.3149, 0.6818, 0.2362, 0.7273, 0.3149, 0.6364, 0.3149, 0.7727, 0.2362, 0.8182, 0.3149, 0.7273, 0.3149, 0.7727, 0.2362, 0.8636, 0.2362, 0.8182, 0.3149, 0.8636, 0.2362, 0.9091, 0.3149, 0.8182, 0.3149, 0.04546, 0.2362, 0.09091, 0.3149, 0.0, 0.3149, 0.04546, 0.2362, 0.1364, 0.2362, 0.09091, 0.3149, 0.1364, 0.2362, 0.1818, 0.3149, 0.09091, 0.3149, 0.2273, 0.2362, 0.2727, 0.3149, 0.1818, 0.3149, 0.2273, 0.2362, 0.3182, 0.2362, 0.2727, 0.3149, 0.3182, 0.2362, 0.3636, 0.3149, 0.2727, 0.3149, 0.5, 0.2362, 0.5909, 0.2362, 0.5455, 0.3149, 0.5, 0.2362, 0.5455, 0.1575, 0.5909, 0.2362, 0.5455, 0.1575, 0.6364, 0.1575, 0.5909, 0.2362, 0.6818, 0.2362, 0.7727, 0.2362, 0.7273, 0.3149, 0.6818, 0.2362, 0.7273, 0.1575, 0.7727, 0.2362, 0.7273, 0.1575, 0.8182, 0.1575, 0.7727, 0.2362, 0.8636, 0.2362, 0.9545, 0.2362, 0.9091, 0.3149, 0.8636, 0.2362, 0.9091, 0.1575, 0.9545, 0.2362, 0.9091, 0.1575, 1.0, 0.1575, 0.9545, 0.2362, 0.1364, 0.2362, 0.2273, 0.2362, 0.1818, 0.3149, 0.1364, 0.2362, 0.1818, 0.1575, 0.2273, 0.2362, 0.1818, 0.1575, 0.2727, 0.1575, 0.2273, 0.2362, 0.3182, 0.2362, 0.4091, 0.2362, 0.3636, 0.3149, 0.3182, 0.2362, 0.3636, 0.1575, 0.4091, 0.2362, 0.3636, 0.1575, 0.4545, 0.1575, 0.4091, 0.2362, 0.5, 0.07873, 0.5455, 0.1575, 0.4545, 0.1575, 0.5, 0.07873, 0.5909, 0.07873, 0.5455, 0.1575, 0.5909, 0.07873, 0.6364, 0.1575, 0.5455, 0.1575, 0.6818, 0.07873, 0.7273, 0.1575, 0.6364, 0.1575, 0.6818, 0.07873, 0.7727, 0.07873, 0.7273, 0.1575, 0.7727, 0.07873, 0.8182, 0.1575, 0.7273, 0.1575, 0.8636, 0.07873, 0.9091, 0.1575, 0.8182, 0.1575, 0.8636, 0.07873, 0.9545, 0.07873, 0.9091, 0.1575, 0.9545, 0.07873, 1.0, 0.1575, 0.9091, 0.1575, 0.3636, 0.1575, 0.4091, 0.07873, 0.4545, 0.1575, 0.3636, 0.1575, 0.3182, 0.07873, 0.4091, 0.07873, 0.3182, 0.07873, 0.3636, 0.0, 0.4091, 0.07873, 0.1364, 0.07873, 0.1818, 0.1575, 0.09091, 0.1575, 0.1364, 0.07873, 0.2273, 0.07873, 0.1818, 0.1575, 0.2273, 0.07873, 0.2727, 0.1575, 0.1818, 0.1575])
me_icosphere_010.materials.append(mat_leaf2_001)
me_icosphere_010.update()
me_icosphere_011 = bpy.data.meshes.new('Icosphere.011')
me_icosphere_011.from_pydata([(0.0, 0.0, -1.0), (0.7236, -0.5257, -0.4472), (-0.2764, -0.8506, -0.4472), (-0.8944, 0.0, -0.4472), (-0.2764, 0.8506, -0.4472), (0.7236, 0.5257, -0.4472), (0.2764, -0.8506, 0.4472), (-0.7236, -0.5257, 0.4472), (-0.7236, 0.5257, 0.4472), (0.2764, 0.8506, 0.4472), (0.8944, 0.0, 0.4472), (0.0, 0.0, 1.0), (-0.1625, -0.5, -0.8507), (0.4253, -0.309, -0.8507), (0.2629, -0.809, -0.5257), (0.8506, 0.0, -0.5257), (0.4253, 0.309, -0.8507), (-0.5257, 0.0, -0.8507), (-0.6882, -0.5, -0.5257), (-0.1625, 0.5, -0.8507), (-0.6882, 0.5, -0.5257), (0.2629, 0.809, -0.5257), (0.9511, -0.309, 0.0), (0.9511, 0.309, 0.0), (0.0, -1.0, 0.0), (0.5878, -0.809, 0.0), (-0.9511, -0.309, 0.0), (-0.5878, -0.809, 0.0), (-0.5878, 0.809, 0.0), (-0.9511, 0.309, 0.0), (0.5878, 0.809, 0.0), (0.0, 1.0, 0.0), (0.6882, -0.5, 0.5257), (-0.2629, -0.809, 0.5257), (-0.8506, 0.0, 0.5257), (-0.2629, 0.809, 0.5257), (0.6882, 0.5, 0.5257), (0.1625, -0.5, 0.8507), (0.5257, 0.0, 0.8507), (-0.4253, -0.309, 0.8507), (-0.4253, 0.309, 0.8507), (0.1625, 0.5, 0.8507)], [], [(0, 13, 12), (1, 13, 15), (0, 12, 17), (0, 17, 19), (0, 19, 16), (1, 15, 22), (2, 14, 24), (3, 18, 26), (4, 20, 28), (5, 21, 30), (1, 22, 25), (2, 24, 27), (3, 26, 29), (4, 28, 31), (5, 30, 23), (6, 32, 37), (7, 33, 39), (8, 34, 40), (9, 35, 41), (10, 36, 38), (38, 41, 11), (38, 36, 41), (36, 9, 41), (41, 40, 11), (41, 35, 40), (35, 8, 40), (40, 39, 11), (40, 34, 39), (34, 7, 39), (39, 37, 11), (39, 33, 37), (33, 6, 37), (37, 38, 11), (37, 32, 38), (32, 10, 38), (23, 36, 10), (23, 30, 36), (30, 9, 36), (31, 35, 9), (31, 28, 35), (28, 8, 35), (29, 34, 8), (29, 26, 34), (26, 7, 34), (27, 33, 7), (27, 24, 33), (24, 6, 33), (25, 32, 6), (25, 22, 32), (22, 10, 32), (30, 31, 9), (30, 21, 31), (21, 4, 31), (28, 29, 8), (28, 20, 29), (20, 3, 29), (26, 27, 7), (26, 18, 27), (18, 2, 27), (24, 25, 6), (24, 14, 25), (14, 1, 25), (22, 23, 10), (22, 15, 23), (15, 5, 23), (16, 21, 5), (16, 19, 21), (19, 4, 21), (19, 20, 4), (19, 17, 20), (17, 3, 20), (17, 18, 3), (17, 12, 18), (12, 2, 18), (15, 16, 5), (15, 13, 16), (13, 0, 16), (12, 14, 2), (12, 13, 14), (13, 1, 14)])
_uv = me_icosphere_011.uv_layers.new(name='UVMap')
_uv.uv.foreach_set('vector', [0.1818, 0.0, 0.2273, 0.07873, 0.1364, 0.07873, 0.2727, 0.1575, 0.3182, 0.07873, 0.3636, 0.1575, 0.9091, 0.0, 0.9545, 0.07873, 0.8636, 0.07873, 0.7273, 0.0, 0.7727, 0.07873, 0.6818, 0.07873, 0.5455, 0.0, 0.5909, 0.07873, 0.5, 0.07873, 0.2727, 0.1575, 0.3636, 0.1575, 0.3182, 0.2362, 0.09091, 0.1575, 0.1818, 0.1575, 0.1364, 0.2362, 0.8182, 0.1575, 0.9091, 0.1575, 0.8636, 0.2362, 0.6364, 0.1575, 0.7273, 0.1575, 0.6818, 0.2362, 0.4545, 0.1575, 0.5455, 0.1575, 0.5, 0.2362, 0.2727, 0.1575, 0.3182, 0.2362, 0.2273, 0.2362, 0.09091, 0.1575, 0.1364, 0.2362, 0.04546, 0.2362, 0.8182, 0.1575, 0.8636, 0.2362, 0.7727, 0.2362, 0.6364, 0.1575, 0.6818, 0.2362, 0.5909, 0.2362, 0.4545, 0.1575, 0.5, 0.2362, 0.4091, 0.2362, 0.1818, 0.3149, 0.2727, 0.3149, 0.2273, 0.3937, 0.0, 0.3149, 0.09091, 0.3149, 0.04546, 0.3937, 0.7273, 0.3149, 0.8182, 0.3149, 0.7727, 0.3937, 0.5455, 0.3149, 0.6364, 0.3149, 0.5909, 0.3937, 0.3636, 0.3149, 0.4545, 0.3149, 0.4091, 0.3937, 0.4091, 0.3937, 0.5, 0.3937, 0.4545, 0.4724, 0.4091, 0.3937, 0.4545, 0.3149, 0.5, 0.3937, 0.4545, 0.3149, 0.5455, 0.3149, 0.5, 0.3937, 0.5909, 0.3937, 0.6818, 0.3937, 0.6364, 0.4724, 0.5909, 0.3937, 0.6364, 0.3149, 0.6818, 0.3937, 0.6364, 0.3149, 0.7273, 0.3149, 0.6818, 0.3937, 0.7727, 0.3937, 0.8636, 0.3937, 0.8182, 0.4724, 0.7727, 0.3937, 0.8182, 0.3149, 0.8636, 0.3937, 0.8182, 0.3149, 0.9091, 0.3149, 0.8636, 0.3937, 0.04546, 0.3937, 0.1364, 0.3937, 0.09091, 0.4724, 0.04546, 0.3937, 0.09091, 0.3149, 0.1364, 0.3937, 0.09091, 0.3149, 0.1818, 0.3149, 0.1364, 0.3937, 0.2273, 0.3937, 0.3182, 0.3937, 0.2727, 0.4724, 0.2273, 0.3937, 0.2727, 0.3149, 0.3182, 0.3937, 0.2727, 0.3149, 0.3636, 0.3149, 0.3182, 0.3937, 0.4091, 0.2362, 0.4545, 0.3149, 0.3636, 0.3149, 0.4091, 0.2362, 0.5, 0.2362, 0.4545, 0.3149, 0.5, 0.2362, 0.5455, 0.3149, 0.4545, 0.3149, 0.5909, 0.2362, 0.6364, 0.3149, 0.5455, 0.3149, 0.5909, 0.2362, 0.6818, 0.2362, 0.6364, 0.3149, 0.6818, 0.2362, 0.7273, 0.3149, 0.6364, 0.3149, 0.7727, 0.2362, 0.8182, 0.3149, 0.7273, 0.3149, 0.7727, 0.2362, 0.8636, 0.2362, 0.8182, 0.3149, 0.8636, 0.2362, 0.9091, 0.3149, 0.8182, 0.3149, 0.04546, 0.2362, 0.09091, 0.3149, 0.0, 0.3149, 0.04546, 0.2362, 0.1364, 0.2362, 0.09091, 0.3149, 0.1364, 0.2362, 0.1818, 0.3149, 0.09091, 0.3149, 0.2273, 0.2362, 0.2727, 0.3149, 0.1818, 0.3149, 0.2273, 0.2362, 0.3182, 0.2362, 0.2727, 0.3149, 0.3182, 0.2362, 0.3636, 0.3149, 0.2727, 0.3149, 0.5, 0.2362, 0.5909, 0.2362, 0.5455, 0.3149, 0.5, 0.2362, 0.5455, 0.1575, 0.5909, 0.2362, 0.5455, 0.1575, 0.6364, 0.1575, 0.5909, 0.2362, 0.6818, 0.2362, 0.7727, 0.2362, 0.7273, 0.3149, 0.6818, 0.2362, 0.7273, 0.1575, 0.7727, 0.2362, 0.7273, 0.1575, 0.8182, 0.1575, 0.7727, 0.2362, 0.8636, 0.2362, 0.9545, 0.2362, 0.9091, 0.3149, 0.8636, 0.2362, 0.9091, 0.1575, 0.9545, 0.2362, 0.9091, 0.1575, 1.0, 0.1575, 0.9545, 0.2362, 0.1364, 0.2362, 0.2273, 0.2362, 0.1818, 0.3149, 0.1364, 0.2362, 0.1818, 0.1575, 0.2273, 0.2362, 0.1818, 0.1575, 0.2727, 0.1575, 0.2273, 0.2362, 0.3182, 0.2362, 0.4091, 0.2362, 0.3636, 0.3149, 0.3182, 0.2362, 0.3636, 0.1575, 0.4091, 0.2362, 0.3636, 0.1575, 0.4545, 0.1575, 0.4091, 0.2362, 0.5, 0.07873, 0.5455, 0.1575, 0.4545, 0.1575, 0.5, 0.07873, 0.5909, 0.07873, 0.5455, 0.1575, 0.5909, 0.07873, 0.6364, 0.1575, 0.5455, 0.1575, 0.6818, 0.07873, 0.7273, 0.1575, 0.6364, 0.1575, 0.6818, 0.07873, 0.7727, 0.07873, 0.7273, 0.1575, 0.7727, 0.07873, 0.8182, 0.1575, 0.7273, 0.1575, 0.8636, 0.07873, 0.9091, 0.1575, 0.8182, 0.1575, 0.8636, 0.07873, 0.9545, 0.07873, 0.9091, 0.1575, 0.9545, 0.07873, 1.0, 0.1575, 0.9091, 0.1575, 0.3636, 0.1575, 0.4091, 0.07873, 0.4545, 0.1575, 0.3636, 0.1575, 0.3182, 0.07873, 0.4091, 0.07873, 0.3182, 0.07873, 0.3636, 0.0, 0.4091, 0.07873, 0.1364, 0.07873, 0.1818, 0.1575, 0.09091, 0.1575, 0.1364, 0.07873, 0.2273, 0.07873, 0.1818, 0.1575, 0.2273, 0.07873, 0.2727, 0.1575, 0.1818, 0.1575])
me_icosphere_011.materials.append(mat_leaf1)
me_icosphere_011.update()
me_icosphere_012 = bpy.data.meshes.new('Icosphere.012')
me_icosphere_012.from_pydata([(0.0, 0.0, -1.0), (0.7236, -0.5257, -0.4472), (-0.2764, -0.8506, -0.4472), (-0.8944, 0.0, -0.4472), (-0.2764, 0.8506, -0.4472), (0.7236, 0.5257, -0.4472), (0.2764, -0.8506, 0.4472), (-0.7236, -0.5257, 0.4472), (-0.7236, 0.5257, 0.4472), (0.2764, 0.8506, 0.4472), (0.8944, 0.0, 0.4472), (0.0, 0.0, 1.0), (-0.1625, -0.5, -0.8507), (0.4253, -0.309, -0.8507), (0.2629, -0.809, -0.5257), (0.8506, 0.0, -0.5257), (0.4253, 0.309, -0.8507), (-0.5257, 0.0, -0.8507), (-0.6882, -0.5, -0.5257), (-0.1625, 0.5, -0.8507), (-0.6882, 0.5, -0.5257), (0.2629, 0.809, -0.5257), (0.9511, -0.309, 0.0), (0.9511, 0.309, 0.0), (0.0, -1.0, 0.0), (0.5878, -0.809, 0.0), (-0.9511, -0.309, 0.0), (-0.5878, -0.809, 0.0), (-0.5878, 0.809, 0.0), (-0.9511, 0.309, 0.0), (0.5878, 0.809, 0.0), (0.0, 1.0, 0.0), (0.6882, -0.5, 0.5257), (-0.2629, -0.809, 0.5257), (-0.8506, 0.0, 0.5257), (-0.2629, 0.809, 0.5257), (0.6882, 0.5, 0.5257), (0.1625, -0.5, 0.8507), (0.5257, 0.0, 0.8507), (-0.4253, -0.309, 0.8507), (-0.4253, 0.309, 0.8507), (0.1625, 0.5, 0.8507)], [], [(0, 13, 12), (1, 13, 15), (0, 12, 17), (0, 17, 19), (0, 19, 16), (1, 15, 22), (2, 14, 24), (3, 18, 26), (4, 20, 28), (5, 21, 30), (1, 22, 25), (2, 24, 27), (3, 26, 29), (4, 28, 31), (5, 30, 23), (6, 32, 37), (7, 33, 39), (8, 34, 40), (9, 35, 41), (10, 36, 38), (38, 41, 11), (38, 36, 41), (36, 9, 41), (41, 40, 11), (41, 35, 40), (35, 8, 40), (40, 39, 11), (40, 34, 39), (34, 7, 39), (39, 37, 11), (39, 33, 37), (33, 6, 37), (37, 38, 11), (37, 32, 38), (32, 10, 38), (23, 36, 10), (23, 30, 36), (30, 9, 36), (31, 35, 9), (31, 28, 35), (28, 8, 35), (29, 34, 8), (29, 26, 34), (26, 7, 34), (27, 33, 7), (27, 24, 33), (24, 6, 33), (25, 32, 6), (25, 22, 32), (22, 10, 32), (30, 31, 9), (30, 21, 31), (21, 4, 31), (28, 29, 8), (28, 20, 29), (20, 3, 29), (26, 27, 7), (26, 18, 27), (18, 2, 27), (24, 25, 6), (24, 14, 25), (14, 1, 25), (22, 23, 10), (22, 15, 23), (15, 5, 23), (16, 21, 5), (16, 19, 21), (19, 4, 21), (19, 20, 4), (19, 17, 20), (17, 3, 20), (17, 18, 3), (17, 12, 18), (12, 2, 18), (15, 16, 5), (15, 13, 16), (13, 0, 16), (12, 14, 2), (12, 13, 14), (13, 1, 14)])
_uv = me_icosphere_012.uv_layers.new(name='UVMap')
_uv.uv.foreach_set('vector', [0.1818, 0.0, 0.2273, 0.07873, 0.1364, 0.07873, 0.2727, 0.1575, 0.3182, 0.07873, 0.3636, 0.1575, 0.9091, 0.0, 0.9545, 0.07873, 0.8636, 0.07873, 0.7273, 0.0, 0.7727, 0.07873, 0.6818, 0.07873, 0.5455, 0.0, 0.5909, 0.07873, 0.5, 0.07873, 0.2727, 0.1575, 0.3636, 0.1575, 0.3182, 0.2362, 0.09091, 0.1575, 0.1818, 0.1575, 0.1364, 0.2362, 0.8182, 0.1575, 0.9091, 0.1575, 0.8636, 0.2362, 0.6364, 0.1575, 0.7273, 0.1575, 0.6818, 0.2362, 0.4545, 0.1575, 0.5455, 0.1575, 0.5, 0.2362, 0.2727, 0.1575, 0.3182, 0.2362, 0.2273, 0.2362, 0.09091, 0.1575, 0.1364, 0.2362, 0.04546, 0.2362, 0.8182, 0.1575, 0.8636, 0.2362, 0.7727, 0.2362, 0.6364, 0.1575, 0.6818, 0.2362, 0.5909, 0.2362, 0.4545, 0.1575, 0.5, 0.2362, 0.4091, 0.2362, 0.1818, 0.3149, 0.2727, 0.3149, 0.2273, 0.3937, 0.0, 0.3149, 0.09091, 0.3149, 0.04546, 0.3937, 0.7273, 0.3149, 0.8182, 0.3149, 0.7727, 0.3937, 0.5455, 0.3149, 0.6364, 0.3149, 0.5909, 0.3937, 0.3636, 0.3149, 0.4545, 0.3149, 0.4091, 0.3937, 0.4091, 0.3937, 0.5, 0.3937, 0.4545, 0.4724, 0.4091, 0.3937, 0.4545, 0.3149, 0.5, 0.3937, 0.4545, 0.3149, 0.5455, 0.3149, 0.5, 0.3937, 0.5909, 0.3937, 0.6818, 0.3937, 0.6364, 0.4724, 0.5909, 0.3937, 0.6364, 0.3149, 0.6818, 0.3937, 0.6364, 0.3149, 0.7273, 0.3149, 0.6818, 0.3937, 0.7727, 0.3937, 0.8636, 0.3937, 0.8182, 0.4724, 0.7727, 0.3937, 0.8182, 0.3149, 0.8636, 0.3937, 0.8182, 0.3149, 0.9091, 0.3149, 0.8636, 0.3937, 0.04546, 0.3937, 0.1364, 0.3937, 0.09091, 0.4724, 0.04546, 0.3937, 0.09091, 0.3149, 0.1364, 0.3937, 0.09091, 0.3149, 0.1818, 0.3149, 0.1364, 0.3937, 0.2273, 0.3937, 0.3182, 0.3937, 0.2727, 0.4724, 0.2273, 0.3937, 0.2727, 0.3149, 0.3182, 0.3937, 0.2727, 0.3149, 0.3636, 0.3149, 0.3182, 0.3937, 0.4091, 0.2362, 0.4545, 0.3149, 0.3636, 0.3149, 0.4091, 0.2362, 0.5, 0.2362, 0.4545, 0.3149, 0.5, 0.2362, 0.5455, 0.3149, 0.4545, 0.3149, 0.5909, 0.2362, 0.6364, 0.3149, 0.5455, 0.3149, 0.5909, 0.2362, 0.6818, 0.2362, 0.6364, 0.3149, 0.6818, 0.2362, 0.7273, 0.3149, 0.6364, 0.3149, 0.7727, 0.2362, 0.8182, 0.3149, 0.7273, 0.3149, 0.7727, 0.2362, 0.8636, 0.2362, 0.8182, 0.3149, 0.8636, 0.2362, 0.9091, 0.3149, 0.8182, 0.3149, 0.04546, 0.2362, 0.09091, 0.3149, 0.0, 0.3149, 0.04546, 0.2362, 0.1364, 0.2362, 0.09091, 0.3149, 0.1364, 0.2362, 0.1818, 0.3149, 0.09091, 0.3149, 0.2273, 0.2362, 0.2727, 0.3149, 0.1818, 0.3149, 0.2273, 0.2362, 0.3182, 0.2362, 0.2727, 0.3149, 0.3182, 0.2362, 0.3636, 0.3149, 0.2727, 0.3149, 0.5, 0.2362, 0.5909, 0.2362, 0.5455, 0.3149, 0.5, 0.2362, 0.5455, 0.1575, 0.5909, 0.2362, 0.5455, 0.1575, 0.6364, 0.1575, 0.5909, 0.2362, 0.6818, 0.2362, 0.7727, 0.2362, 0.7273, 0.3149, 0.6818, 0.2362, 0.7273, 0.1575, 0.7727, 0.2362, 0.7273, 0.1575, 0.8182, 0.1575, 0.7727, 0.2362, 0.8636, 0.2362, 0.9545, 0.2362, 0.9091, 0.3149, 0.8636, 0.2362, 0.9091, 0.1575, 0.9545, 0.2362, 0.9091, 0.1575, 1.0, 0.1575, 0.9545, 0.2362, 0.1364, 0.2362, 0.2273, 0.2362, 0.1818, 0.3149, 0.1364, 0.2362, 0.1818, 0.1575, 0.2273, 0.2362, 0.1818, 0.1575, 0.2727, 0.1575, 0.2273, 0.2362, 0.3182, 0.2362, 0.4091, 0.2362, 0.3636, 0.3149, 0.3182, 0.2362, 0.3636, 0.1575, 0.4091, 0.2362, 0.3636, 0.1575, 0.4545, 0.1575, 0.4091, 0.2362, 0.5, 0.07873, 0.5455, 0.1575, 0.4545, 0.1575, 0.5, 0.07873, 0.5909, 0.07873, 0.5455, 0.1575, 0.5909, 0.07873, 0.6364, 0.1575, 0.5455, 0.1575, 0.6818, 0.07873, 0.7273, 0.1575, 0.6364, 0.1575, 0.6818, 0.07873, 0.7727, 0.07873, 0.7273, 0.1575, 0.7727, 0.07873, 0.8182, 0.1575, 0.7273, 0.1575, 0.8636, 0.07873, 0.9091, 0.1575, 0.8182, 0.1575, 0.8636, 0.07873, 0.9545, 0.07873, 0.9091, 0.1575, 0.9545, 0.07873, 1.0, 0.1575, 0.9091, 0.1575, 0.3636, 0.1575, 0.4091, 0.07873, 0.4545, 0.1575, 0.3636, 0.1575, 0.3182, 0.07873, 0.4091, 0.07873, 0.3182, 0.07873, 0.3636, 0.0, 0.4091, 0.07873, 0.1364, 0.07873, 0.1818, 0.1575, 0.09091, 0.1575, 0.1364, 0.07873, 0.2273, 0.07873, 0.1818, 0.1575, 0.2273, 0.07873, 0.2727, 0.1575, 0.1818, 0.1575])
me_icosphere_012.materials.append(mat_leaf2_001)
me_icosphere_012.update()

# ---- objects
ob_cube = bpy.data.objects.new('Cube', me_cube)
ob_light = bpy.data.objects.new('Light', light_light)
ob_camera = bpy.data.objects.new('Camera', cam_camera)
ob_icosphere = bpy.data.objects.new('Icosphere', me_icosphere)
ob_icosphere_001 = bpy.data.objects.new('Icosphere.001', me_icosphere_002)
ob_icosphere_002 = bpy.data.objects.new('Icosphere.002', me_icosphere_003)
ob_icosphere_003 = bpy.data.objects.new('Icosphere.003', me_icosphere_004)
ob_icosphere_004 = bpy.data.objects.new('Icosphere.004', me_icosphere_007)
ob_icosphere_005 = bpy.data.objects.new('Icosphere.005', me_icosphere_008)
ob_icosphere_006 = bpy.data.objects.new('Icosphere.006', me_icosphere_009)
ob_icosphere_007 = bpy.data.objects.new('Icosphere.007', me_icosphere_010)
ob_icosphere_008 = bpy.data.objects.new('Icosphere.008', me_icosphere_011)
ob_icosphere_009 = bpy.data.objects.new('Icosphere.009', me_icosphere_012)

# ---- transforms, parenting, visibility, modifiers, constraints
ob_cube.location = (0.0, 0.0, 0.0)
ob_cube.lock_rotations_4d = False
ob_cube.empty_display_type = 'ARROWS'
ob_cube.lineart.crease_threshold = 0.0
ob_light.location = (4.076, 1.005, 5.904)
ob_light.rotation_euler = (0.6503, 0.05522, 1.866)
ob_light.lock_rotations_4d = False
ob_light.empty_display_type = 'ARROWS'
ob_light.color = (0.0, 0.0, 0.0, 0.0)
ob_light.lineart.crease_threshold = 0.0
ob_camera.location = (7.359, -6.926, 4.958)
ob_camera.rotation_euler = (1.109, 0.0, 0.8149)
ob_camera.lock_rotations_4d = False
ob_camera.empty_display_type = 'ARROWS'
ob_camera.color = (0.0, 0.0, 0.0, 0.0)
ob_camera.display_type = 'WIRE'
ob_camera.lineart.crease_threshold = 0.0
ob_icosphere.location = (-1.355, -1.958, 4.953)
ob_icosphere.scale = (0.7787, 0.7787, 0.7787)
ob_icosphere_001.location = (-1.724, -0.4788, 5.243)
ob_icosphere_001.scale = (0.4937, 0.4937, 0.4937)
ob_icosphere_002.location = (-0.2659, 2.95, 5.202)
ob_icosphere_002.scale = (-0.6884, -0.6884, -0.6884)
ob_icosphere_003.location = (-0.2778, 1.336, 5.434)
ob_icosphere_003.scale = (-0.7812, -0.7812, -0.7812)
ob_icosphere_004.location = (-0.9015, -1.01, 5.48)
ob_icosphere_004.scale = (-0.8709, -0.8709, -0.8709)
ob_icosphere_005.location = (-1.793, 0.08702, 5.88)
ob_icosphere_005.scale = (-0.9599, -0.9599, -0.9599)
ob_icosphere_006.location = (0.7278, 2.282, 5.749)
ob_icosphere_006.scale = (-1.032, -1.032, -1.032)
ob_icosphere_007.location = (-1.228, 1.324, 6.398)
ob_icosphere_007.scale = (-1.149, -1.149, -1.149)
ob_icosphere_008.location = (-1.664, 0.6391, 5.059)
ob_icosphere_008.scale = (-0.9104, -0.9104, -0.9104)
ob_icosphere_009.location = (-0.4215, 0.2601, 5.954)
ob_icosphere_009.scale = (-0.9091, -0.9091, -0.9091)

# ---- collection membership
col_collection.objects.link(ob_cube)
col_collection.objects.link(ob_light)
col_collection.objects.link(ob_camera)
col_collection.objects.link(ob_icosphere)
col_collection.objects.link(ob_icosphere_001)
col_collection.objects.link(ob_icosphere_002)
col_collection.objects.link(ob_icosphere_003)
col_collection.objects.link(ob_icosphere_004)
col_collection.objects.link(ob_icosphere_005)
col_collection.objects.link(ob_icosphere_006)
col_collection.objects.link(ob_icosphere_007)
col_collection.objects.link(ob_icosphere_008)
col_collection.objects.link(ob_icosphere_009)

# ---- scene / render settings (as saved in the file)
scene.camera = ob_camera
scene.frame_start = 1; scene.frame_end = 250; scene.frame_set(1)
scene.render.engine = 'BLENDER_EEVEE_NEXT'
scene.cycles.sampling_pattern = 'TABULATED_SOBOL'
scene.view_settings.view_transform = 'Filmic'
bpy.context.view_layer.update()
